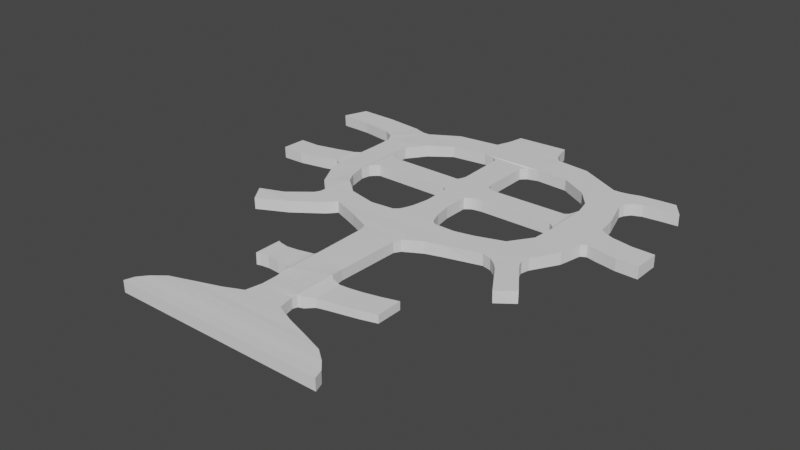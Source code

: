 # Source: walkpath.blend  (saved by Blender 2.80.75; exported with 4.5.12 LTS)
import bpy
from mathutils import Matrix  # noqa: F401  (used for matrix-valued properties, if any)

bpy.ops.wm.read_factory_settings(use_empty=True)
scene = bpy.context.scene
scene.name = 'Scene'

# ---- collections
col_collection = bpy.data.collections.new('Collection'); scene.collection.children.link(col_collection)

# ---- world
world_world = bpy.data.worlds.new('World'); scene.world = world_world
world_world.use_nodes = True; world_world.node_tree.nodes.clear()
_N = world_world.node_tree.nodes; _L = world_world.node_tree.links
n0 = _N.new('ShaderNodeOutputWorld'); n0.name = 'World Output'; n0.location = (300, 300)
n1 = _N.new('ShaderNodeBackground'); n1.name = 'Background'; n1.location = (10, 300)
n1.inputs[0].default_value = (0.05088, 0.05088, 0.05088, 1.0)
_L.new(n1.outputs[0], n0.inputs[0])
n0.is_active_output = True
world_world.color = (0.05088, 0.05088, 0.05088)
world_world.use_sun_shadow = False
world_world.sun_shadow_jitter_overblur = 0.0

# ---- meshes
me_cube_004 = bpy.data.meshes.new('Cube.004')
me_cube_004.from_pydata([(-1.989, -0.9993, -0.2015), (-1.989, -1.0, 0.1897), (-1.932, -0.9619, -0.1963), (-1.932, -0.9612, 0.1903), (1.989, -0.9993, -0.2015), (1.989, -1.0, 0.1897), (1.932, -0.9619, -0.1963), (1.932, -0.9612, 0.1903), (-1.787, -0.9261, -0.2065), (-1.787, -0.9261, 0.2006), (1.787, -0.9261, -0.2065), (1.787, -0.9261, 0.2006), (-1.564, -0.8864, -0.2128), (-1.564, -0.8871, 0.2009), (1.564, -0.8864, -0.2128), (1.564, -0.8871, 0.2009), (-1.204, -0.8545, -0.2032), (-1.204, -0.8581, 0.1913), (1.204, -0.8545, -0.2032), (1.204, -0.8581, 0.1913), (-0.7133, -0.8196, -0.193), (-0.7133, -0.8218, 0.193), (0.7133, -0.8196, -0.193), (0.7133, -0.8218, 0.193), (-0.3727, -0.7872, -0.1874), (-0.3727, -0.7872, 0.1874), (0.3727, -0.7872, -0.1874), (0.3727, -0.7872, 0.1874), (-0.3153, -0.7236, -0.1585), (-0.3153, -0.7236, 0.187), (0.3153, -0.7236, -0.1585), (0.3153, -0.7236, 0.187), (-0.3153, -0.6625, -0.1585), (-0.3153, -0.6625, 0.187), (0.3324, -0.7019, -0.1843), (0.3324, -0.7019, 0.2127), (-0.3153, -0.5951, -0.1959), (-0.3153, -0.5951, 0.2244), (0.3324, -0.5365, -0.1843), (0.3324, -0.5365, 0.2127), (-0.3943, -0.1951, -0.1982), (-0.3943, -0.1951, 0.1982), (0.3943, -0.1951, -0.1982), (0.3943, -0.1951, 0.1982), (-0.3153, -0.461, -0.1959), (0.3153, -0.4856, -0.1585), (0.3153, -0.4856, 0.187), (-0.3153, -0.461, 0.2244), (0.5738, -0.6725, -0.1448), (0.5738, -0.6725, 0.1448), (0.5738, -0.559, -0.1448), (0.5738, -0.559, 0.1448), (0.4166, -0.5514, -0.1842), (0.4166, -0.6958, -0.1842), (0.4166, -0.6958, 0.1842), (0.4166, -0.5514, 0.1842), (0.7512, -0.6629, -0.138), (0.7512, -0.6629, 0.138), (0.7512, -0.5547, -0.138), (0.7512, -0.5547, 0.138), (0.978, -0.6521, -0.1355), (0.978, -0.6521, 0.1355), (0.978, -0.5459, -0.1355), (0.978, -0.5459, 0.1355), (1.284, -0.6363, -0.1355), (1.284, -0.6363, 0.1355), (1.284, -0.5301, -0.1355), (1.284, -0.5301, 0.1355), (1.569, -0.6176, -0.1355), (1.569, -0.6176, 0.1355), (1.569, -0.5114, -0.1355), (1.569, -0.5114, 0.1355), (-0.4579, -0.5835, -0.1835), (-0.4522, -0.5835, 0.1971), (-0.4579, -0.4719, -0.1835), (-0.4522, -0.4719, 0.1971), (-0.3523, -0.4692, 0.2039), (-0.3523, -0.5862, 0.2039), (-0.3523, -0.5862, -0.171), (-0.3523, -0.4692, -0.171), (-0.6208, -0.5834, -0.1889), (-0.6303, -0.5834, 0.1992), (-0.6208, -0.4822, -0.1889), (-0.6303, -0.4822, 0.1992), (-0.8526, -0.5783, -0.1981), (-0.8583, -0.5783, 0.1878), (-0.8526, -0.4872, -0.1981), (-0.8583, -0.4872, 0.1878), (-1.017, -0.583, -0.1981), (-1.015, -0.583, 0.1947), (-1.017, -0.4825, -0.1981), (-1.015, -0.4825, 0.1947), (-1.088, -0.5882, -0.1934), (-1.084, -0.5882, 0.1968), (-1.088, -0.4769, -0.1934), (-1.084, -0.4769, 0.1968), (-0.8156, -0.1536, -0.203), (-0.8156, -0.1536, 0.203), (0.7218, -0.1536, -0.203), (0.7218, -0.1536, 0.203), (-0.3422, -0.2225, -0.1754), (0.3422, -0.2248, 0.2005), (0.3422, -0.2248, -0.172), (-0.3422, -0.2225, 0.2039), (-1.347, -0.1085, -0.2007), (-1.347, -0.1082, 0.1937), (1.006, -0.1344, -0.2007), (1.006, -0.1341, 0.1937), (-1.853, -0.06042, -0.1971), (-1.853, -0.06226, 0.1985), (1.681, -0.0942, -0.1971), (1.681, -0.09605, 0.1985), (-0.3952, -0.9619, -0.1963), (-0.3952, -0.9612, 0.1903), (-0.407, -0.9993, -0.2015), (-0.407, -1.0, 0.1897), (-0.3657, -0.9261, -0.2065), (-0.3657, -0.9261, 0.2006), (-0.3201, -0.8864, -0.2128), (-0.3201, -0.8871, 0.2009), (-0.2464, -0.8545, -0.2032), (-0.2464, -0.8581, 0.1913), (-0.146, -0.8196, -0.193), (-0.146, -0.8218, 0.193), (-0.07626, -0.7872, -0.1874), (-0.07626, -0.7872, 0.1874), (-0.06452, -0.7236, -0.1585), (-0.06452, -0.7236, 0.187), (-0.05775, -0.6782, -0.1688), (-0.05775, -0.6782, 0.1972), (-0.05775, -0.5718, -0.1913), (-0.05775, -0.5718, 0.2198), (-0.08067, -0.1951, -0.1982), (-0.08067, -0.1951, 0.1982), (-0.06452, -0.4707, 0.2095), (-0.06452, -0.4707, -0.1811), (-0.2042, -0.1536, -0.203), (-0.2042, -0.1536, 0.203), (-0.07001, -0.2234, 0.2025), (-0.07001, -0.2234, -0.1741), (-0.3395, -0.09788, -0.2007), (-0.3395, -0.09758, 0.1937), (-0.4333, -0.0248, -0.2047), (-0.4333, -0.02455, 0.1991), (0.4308, -0.9612, 0.1903), (0.4436, -0.9993, -0.2015), (0.3986, -0.9261, 0.2006), (0.3489, -0.8871, 0.2009), (0.2686, -0.8581, 0.1913), (0.1591, -0.8218, 0.193), (0.08313, -0.7872, 0.1874), (0.07033, -0.7236, 0.187), (0.08074, -0.6866, 0.2027), (0.08074, -0.5593, 0.2173), (0.08793, -0.1951, 0.1982), (0.07033, -0.476, -0.1731), (0.1246, -0.1536, 0.203), (0.07631, -0.2239, -0.1733), (0.2378, -0.09758, 0.1937), (0.4696, -0.02455, 0.1991), (0.4308, -0.9619, -0.1963), (0.4436, -1.0, 0.1897), (0.3986, -0.9261, -0.2065), (0.3489, -0.8864, -0.2128), (0.2686, -0.8545, -0.2032), (0.1591, -0.8196, -0.193), (0.08313, -0.7872, -0.1874), (0.07033, -0.7236, -0.1585), (0.08074, -0.6866, -0.1743), (0.08074, -0.5593, -0.1888), (0.08793, -0.1951, -0.1982), (0.07033, -0.476, 0.2015), (0.1246, -0.1536, -0.203), (0.07631, -0.2239, 0.2018), (0.2378, -0.09788, -0.2007), (0.4696, -0.0248, -0.2047), (-0.2999, 0.01443, -0.2023), (-0.2999, 0.01525, 0.1986), (0.3362, 0.01525, 0.1986), (0.3362, 0.01443, -0.2023), (-0.3519, -0.009935, 0.2007), (-0.3519, -0.01012, -0.2035), (0.3883, -0.01012, -0.2035), (0.3883, -0.009935, 0.2007), (-0.2529, 0.04531, -0.1988), (-0.2529, 0.04531, 0.1999), (0.2892, 0.04531, 0.1999), (0.2892, 0.04531, -0.1988), (-0.1999, 0.1137, -0.1955), (-0.1999, 0.1149, 0.1997), (0.2362, 0.1149, 0.1997), (0.2362, 0.1137, -0.1955), (-0.2113, 0.2174, -0.1975), (-0.2113, 0.2178, 0.1975), (0.2364, 0.2187, 0.1975), (0.2364, 0.2183, -0.1975), (-0.309, 0.2462, -0.196), (-0.309, 0.2462, 0.196), (0.3357, 0.2352, 0.196), (0.3357, 0.2352, -0.196), (-0.236, 0.2354, 0.1965), (-0.236, 0.2353, -0.1971), (0.2769, 0.2256, 0.1965), (0.2769, 0.2255, -0.1971), (-0.3179, 0.2874, -0.196), (-0.3179, 0.2874, 0.196), (0.3455, 0.2816, 0.196), (0.3455, 0.2816, -0.196), (-0.3184, 0.3399, -0.196), (-0.3184, 0.3399, 0.196), (0.3548, 0.3484, 0.196), (0.3548, 0.3484, -0.196), (1.224, -0.9612, 0.1903), (1.26, -0.9993, -0.2015), (1.133, -0.9261, 0.2006), (0.9913, -0.8871, 0.2009), (0.763, -0.8581, 0.1913), (0.452, -0.8218, 0.193), (0.2362, -0.7872, 0.1874), (0.1998, -0.7236, 0.187), (0.2137, -0.6947, 0.208), (0.2137, -0.5473, 0.2149), (0.2498, -0.1951, 0.1982), (0.1998, -0.481, -0.1654), (0.4402, -0.1536, 0.203), (0.2168, -0.2243, -0.1726), (0.7922, -0.09758, 0.1937), (1.21, -0.007926, 0.1987), (1.224, -0.9619, -0.1963), (1.26, -1.0, 0.1897), (1.133, -0.9261, -0.2065), (0.9913, -0.8864, -0.2128), (0.763, -0.8545, -0.2032), (0.452, -0.8196, -0.193), (0.2362, -0.7872, -0.1874), (0.1998, -0.7236, -0.1585), (0.2137, -0.6947, -0.1796), (0.2137, -0.5473, -0.1864), (0.2498, -0.1951, -0.1982), (0.1998, -0.481, 0.1939), (0.4402, -0.1536, -0.203), (0.2168, -0.2243, 0.2011), (0.7922, -0.09788, -0.2007), (1.21, -0.00771, -0.2037), (2.32, -0.02183, -0.1971), (2.32, -0.02131, 0.1994), (1.724, 0.03043, 0.1988), (1.724, 0.03088, -0.1965), (2.604, 0.08496, -0.1971), (2.604, 0.08477, 0.2009), (2.008, 0.1198, 0.2009), (2.008, 0.1207, -0.1941), (0.839, -0.9619, -0.1963), (0.864, -1.0, 0.1897), (0.7763, -0.9261, -0.2065), (0.6795, -0.8864, -0.2128), (0.523, -0.8545, -0.2032), (0.3098, -0.8196, -0.193), (0.1619, -0.7872, -0.1874), (0.137, -0.7236, -0.1585), (0.1492, -0.6908, -0.177), (0.1492, -0.5531, -0.1876), (0.1712, -0.1951, -0.1982), (0.137, -0.4786, 0.1976), (0.287, -0.1536, -0.203), (0.1486, -0.2241, 0.2015), (0.5231, -0.09788, -0.2007), (0.8576, -0.02502, -0.2041), (0.839, -0.9612, 0.1903), (0.864, -0.9993, -0.2015), (0.7763, -0.9261, 0.2006), (0.6795, -0.8871, 0.2009), (0.523, -0.8581, 0.1913), (0.3098, -0.8218, 0.193), (0.1619, -0.7872, 0.1874), (0.137, -0.7236, 0.187), (0.1492, -0.6908, 0.2055), (0.1492, -0.5531, 0.216), (0.1712, -0.1951, 0.1982), (0.137, -0.4786, -0.1691), (0.287, -0.1536, 0.203), (0.1486, -0.2241, -0.173), (0.8576, -0.02501, 0.1989), (2.001, 0.2316, 0.196), (2.001, 0.2316, -0.196), (2.001, 0.2799, 0.196), (2.001, 0.2799, -0.196), (2.001, 0.3756, 0.196), (2.001, 0.3756, -0.196), (2.665, 0.3992, -0.1755), (2.665, 0.399, 0.2225), (2.052, 0.3968, 0.2225), (2.052, 0.3978, -0.1726), (1.969, 0.2788, 0.196), (1.969, 0.3571, 0.196), (1.969, 0.2381, 0.196), (1.969, 0.3571, -0.196), (1.969, 0.2788, -0.196), (1.969, 0.2381, -0.196), (1.905, 0.3458, 0.196), (1.905, 0.281, -0.196), (1.905, 0.281, 0.196), (1.905, 0.2473, 0.196), (1.905, 0.3458, -0.196), (1.905, 0.2473, -0.196), (2.7, 0.1766, -0.1892), (2.7, 0.1763, 0.2088), (2.05, 0.2188, -0.1863), (2.05, 0.2179, 0.2088), (-0.3801, 0.6008, -0.196), (-0.3801, 0.6008, 0.196), (0.3894, 0.5999, 0.196), (0.3894, 0.5999, -0.196), (2.491, 0.5262, -0.1697), (2.491, 0.526, 0.2282), (1.987, 0.4635, 0.2283), (1.987, 0.4644, -0.1668), (2.091, 0.6333, -0.162), (2.091, 0.6332, 0.236), (1.723, 0.5345, 0.236), (1.723, 0.5354, -0.1591), (1.313, 0.719, -0.1557), (1.313, 0.7188, 0.2423), (1.21, 0.5962, 0.2423), (1.21, 0.5971, -0.1528), (0.6772, 0.7315, -0.1499), (0.6772, 0.7313, 0.2481), (0.6128, 0.6018, 0.2481), (0.6128, 0.6028, -0.1469), (-0.6654, 0.7218, -0.1914), (-0.6692, 0.7216, 0.1963), (-0.6013, 0.6069, 0.1963), (-0.5975, 0.608, -0.1885), (-0.3161, 0.5889, -0.196), (0.3266, 0.5879, -0.196), (-0.3161, 0.5889, 0.196), (0.3266, 0.5879, 0.196), (0.2893, 0.5777, -0.196), (-0.2778, 0.5786, -0.196), (-0.2778, 0.5786, 0.196), (0.2893, 0.5777, 0.196), (0.291, 0.3735, -0.196), (-0.2583, 0.3745, -0.196), (-0.2583, 0.3745, 0.196), (0.291, 0.3735, 0.196), (0.3188, 0.355, -0.196), (-0.2842, 0.356, -0.196), (-0.2842, 0.356, 0.196), (0.3188, 0.355, 0.196), (0.4096, 0.342, 0.196), (0.4192, 0.2823, -0.196), (0.4192, 0.2823, 0.196), (0.4507, 0.2416, 0.196), (0.4096, 0.342, -0.196), (0.4507, 0.2416, -0.196), (0.509, 0.2825, 0.196), (0.5386, 0.2441, 0.196), (0.4999, 0.3398, -0.196), (0.5386, 0.2441, -0.196), (0.4999, 0.3398, 0.196), (0.509, 0.2825, -0.196), (-0.8601, -0.9619, -0.1963), (-0.8857, -1.0, 0.1897), (-0.7958, -0.9261, -0.2065), (-0.6966, -0.8864, -0.2128), (-0.5362, -0.8545, -0.2032), (-0.3176, -0.8196, -0.193), (-0.166, -0.7872, -0.1874), (-0.1404, -0.7236, -0.1585), (-0.1357, -0.6735, -0.1657), (-0.1357, -0.5788, -0.1927), (-0.1755, -0.1951, -0.1982), (-0.1404, -0.4678, 0.214), (-0.3892, -0.1536, -0.203), (-0.1524, -0.2231, 0.203), (-0.6644, -0.09788, -0.2007), (-0.8803, -0.0338, -0.2024), (-0.8601, -0.9612, 0.1903), (-0.8857, -0.9993, -0.2015), (-0.7958, -0.9261, 0.2006), (-0.6966, -0.8871, 0.2009), (-0.5362, -0.8581, 0.1913), (-0.3176, -0.8218, 0.193), (-0.166, -0.7872, 0.1874), (-0.1404, -0.7236, 0.187), (-0.1357, -0.6735, 0.1941), (-0.1357, -0.5788, 0.2212), (-0.1755, -0.1951, 0.1982), (-0.1404, -0.4678, -0.1856), (-0.3892, -0.1536, 0.203), (-0.1524, -0.2231, -0.1745), (-0.8803, -0.03418, 0.1989), (-1.38, -0.9619, -0.1963), (-1.421, -1.0, 0.1897), (-1.277, -0.9261, -0.2065), (-1.118, -0.8864, -0.2128), (-0.8604, -0.8545, -0.2032), (-0.5097, -0.8196, -0.193), (-0.2663, -0.7872, -0.1874), (-0.2253, -0.7236, -0.1585), (-0.2229, -0.6682, -0.1622), (-0.2229, -0.5867, -0.1943), (-0.2817, -0.1951, -0.1982), (-0.2253, -0.4645, 0.2191), (-0.5961, -0.1536, -0.203), (-0.2445, -0.2228, 0.2034), (-1.028, -0.09788, -0.2007), (-1.419, -0.005705, -0.1998), (-1.38, -0.9612, 0.1903), (-1.421, -0.9993, -0.2015), (-1.277, -0.9261, 0.2006), (-1.118, -0.8871, 0.2009), (-0.8604, -0.8581, 0.1913), (-0.5097, -0.8218, 0.193), (-0.2663, -0.7872, 0.1874), (-0.2253, -0.7236, 0.187), (-0.2229, -0.6682, 0.1907), (-0.2229, -0.5867, 0.2227), (-0.2817, -0.1951, 0.1982), (-0.2253, -0.4645, -0.1906), (-0.5961, -0.1536, 0.203), (-0.2445, -0.2228, -0.1749), (-1.419, -0.006801, 0.1987), (-2.126, -0.0003692, -0.2098), (-2.13, -0.002215, 0.1889), (-1.756, 0.05701, -0.2022), (-1.754, 0.05592, 0.2168), (-2.437, 0.1627, -0.2008), (-2.449, 0.1609, 0.1888), (-1.966, 0.1803, -0.2014), (-1.969, 0.1792, 0.1856), (-0.3836, 0.2458, -0.196), (-0.3836, 0.2458, 0.196), (-0.3924, 0.287, -0.196), (-0.3924, 0.287, 0.196), (-0.3929, 0.3395, -0.196), (-0.3929, 0.3395, 0.196), (-1.783, 0.2457, -0.196), (-1.783, 0.2457, 0.196), (-1.792, 0.2868, -0.196), (-1.792, 0.2868, 0.196), (-1.792, 0.3393, -0.196), (-1.792, 0.3393, 0.196), (-1.839, 0.2368, -0.196), (-1.839, 0.2368, 0.196), (-1.848, 0.2858, -0.196), (-1.848, 0.2858, 0.196), (-1.849, 0.3484, -0.196), (-1.849, 0.3484, 0.196), (-1.931, 0.2159, -0.196), (-1.931, 0.2159, 0.196), (-1.94, 0.2836, -0.196), (-1.94, 0.2836, 0.196), (-1.941, 0.3701, -0.196), (-1.941, 0.3701, 0.196), (-1.884, 0.1089, -0.1964), (-1.89, 0.1078, 0.1919), (-2.338, 0.08225, 0.1813), (-2.343, 0.08409, -0.2064), (-2.438, 0.3784, -0.209), (-2.449, 0.3766, 0.1875), (-1.97, 0.3792, -0.1998), (-1.975, 0.3781, 0.1838), (-2.444, 0.4758, -0.1921), (-2.459, 0.4739, 0.188), (-1.935, 0.4475, -0.2035), (-1.941, 0.4464, 0.1882), (-2.005, 0.6295, -0.2084), (-2.013, 0.6277, 0.1893), (-1.669, 0.5239, -0.1974), (-1.677, 0.5228, 0.2114), (-1.46, 0.6974, -0.2012), (-1.467, 0.6955, 0.1978), (-1.268, 0.5887, -0.1971), (-1.265, 0.5876, 0.1946), (-0.6999, 0.7203, -0.1876), (-0.7037, 0.7184, 0.1977), (-0.6222, 0.607, -0.1936), (-0.626, 0.6059, 0.1946), (1.848, -0.1022, -0.2013), (1.848, -0.104, 0.1942), (2.283, -0.05348, -0.2013), (2.283, -0.05296, 0.1951), (1.993, -0.1253, -0.2032), (1.993, -0.1272, 0.1924), (2.319, -0.07859, -0.2032), (2.319, -0.07807, 0.1933), (2.1, -0.1527, -0.206), (2.1, -0.1546, 0.1896), (2.393, -0.1053, -0.206), (2.393, -0.1048, 0.1904), (2.449, -0.2729, -0.2193), (2.449, -0.2748, 0.1763), (2.753, -0.2226, -0.2193), (2.753, -0.222, 0.1771), (2.706, 0.3215, -0.1824), (2.051, 0.3083, -0.1794), (2.051, 0.3073, 0.2156), (2.706, 0.3212, 0.2156), (2.794, 0.1883, -0.1892), (2.794, 0.1881, 0.2088), (2.8, 0.3054, -0.1824), (2.8, 0.3052, 0.2156), (2.976, 0.1795, -0.1892), (2.976, 0.1793, 0.2087), (2.982, 0.2892, -0.1824), (2.982, 0.289, 0.2156), (3.367, 0.1645, -0.1893), (3.367, 0.1643, 0.2087), (3.373, 0.2743, -0.1824), (3.373, 0.2741, 0.2156), (3.773, 0.1634, -0.1893), (3.773, 0.1632, 0.2087), (3.779, 0.2732, -0.1825), (3.779, 0.273, 0.2155), (2.526, 0.5501, -0.1691), (2.526, 0.55, 0.2288), (2.231, 0.6339, -0.1614), (2.231, 0.6338, 0.2366), (2.61, 0.5743, -0.1688), (2.61, 0.5742, 0.2292), (2.369, 0.6394, -0.1611), (2.369, 0.6393, 0.2369), (2.781, 0.5908, -0.1684), (2.781, 0.5907, 0.2296), (2.576, 0.6534, -0.1607), (2.576, 0.6533, 0.2373), (3.158, 0.6003, -0.1679), (3.158, 0.6003, 0.2301), (2.953, 0.663, -0.1602), (2.953, 0.6629, 0.2378), (3.42, 0.605, -0.1674), (3.42, 0.6049, 0.2305), (3.215, 0.6677, -0.1597), (3.215, 0.6676, 0.2382), (-1.424, -0.1275, -0.2039), (-1.424, -0.1272, 0.1904), (-1.863, -0.0827, -0.2003), (-1.863, -0.08455, 0.1953), (-1.507, -0.1456, -0.2067), (-1.507, -0.1453, 0.1877), (-1.923, -0.1054, -0.2031), (-1.923, -0.1073, 0.1925), (-2.019, -0.2239, -0.2167), (-2.019, -0.2236, 0.1776), (-2.335, -0.1754, -0.2131), (-2.335, -0.1772, 0.1825), (-2.56, -0.287, -0.2045), (-2.566, -0.2867, 0.17), (-2.763, -0.2157, -0.201), (-2.772, -0.2175, 0.1966), (-1.972, 0.2804, -0.2005), (-1.972, 0.2793, 0.181), (-2.459, 0.2982, 0.1807), (-2.452, 0.3001, -0.2096), (-2.545, 0.1733, -0.1966), (-2.55, 0.1714, 0.2049), (-2.552, 0.2769, 0.1982), (-2.55, 0.2788, -0.1994), (-2.865, 0.1558, -0.1958), (-2.867, 0.154, 0.1978), (-2.856, 0.2577, 0.197), (-2.852, 0.2595, -0.1967), (-3.308, 0.1358, -0.1924), (-3.321, 0.134, 0.1966), (-3.322, 0.2329, 0.1958), (-3.313, 0.2348, -0.1873), (-3.728, 0.1334, -0.1994), (-3.725, 0.1316, 0.1995), (-3.704, 0.2317, 0.1987), (-3.709, 0.2335, -0.1923), (-2.533, 0.5121, -0.1965), (-2.55, 0.5102, 0.1954), (-2.146, 0.6284, -0.2249), (-2.148, 0.6266, 0.1909), (-2.743, 0.537, -0.1965), (-2.752, 0.5352, 0.1924), (-2.393, 0.6472, -0.2132), (-2.391, 0.6453, 0.1789), (-3.34, 0.5553, -0.1891), (-3.348, 0.5535, 0.1942), (-3.062, 0.6582, -0.1908), (-3.073, 0.6563, 0.1983), (-3.936, 0.5591, -0.1959), (-3.938, 0.5573, 0.2077), (-3.778, 0.6599, -0.1906), (-3.778, 0.6581, 0.1976), (0.6, 0.7502, -0.1493), (0.6, 0.75, 0.2487), (-0.6304, 0.7451, -0.1908), (-0.6342, 0.7449, 0.1969), (0.5579, 0.7737, -0.1485), (0.5579, 0.7735, 0.2494), (-0.5812, 0.7729, -0.19), (-0.585, 0.7726, 0.1977), (0.522, 0.795, -0.1471), (0.522, 0.7948, 0.2508), (-0.5524, 0.7958, -0.1886), (-0.5563, 0.7955, 0.1991), (0.4791, 0.8446, -0.1466), (0.4791, 0.8445, 0.2514), (-0.5098, 0.8425, -0.1881), (-0.5136, 0.8423, 0.1996)], [], [(0, 1, 3, 2), (212, 7, 11, 214), (6, 7, 5, 4), (409, 393, 1, 0), (228, 6, 4, 213), (408, 3, 1, 393), (394, 8, 12, 395), (7, 6, 10, 11), (2, 3, 9, 8), (392, 2, 8, 394), (395, 12, 16, 396), (214, 11, 15, 215), (11, 10, 14, 15), (8, 9, 13, 12), (396, 16, 20, 397), (215, 15, 19, 216), (15, 14, 18, 19), (12, 13, 17, 16), (397, 20, 24, 398), (216, 19, 23, 217), (19, 18, 22, 23), (16, 17, 21, 20), (398, 24, 28, 399), (217, 23, 27, 218), (23, 22, 26, 27), (20, 21, 25, 24), (399, 28, 32, 400), (218, 27, 31, 219), (27, 26, 30, 31), (24, 25, 29, 28), (400, 32, 36, 401), (219, 31, 35, 220), (31, 30, 34, 35), (28, 29, 33, 32), (421, 100, 40, 402), (220, 35, 39, 221), (53, 52, 50, 48), (32, 33, 37, 36), (402, 40, 96, 404), (241, 101, 43, 222), (101, 102, 42, 43), (100, 103, 41, 40), (77, 76, 75, 73), (39, 38, 45, 46), (221, 39, 46, 239), (401, 36, 44, 419), (50, 51, 59, 58), (55, 54, 49, 51), (54, 53, 48, 49), (52, 55, 51, 50), (38, 39, 55, 52), (35, 34, 53, 54), (39, 35, 54, 55), (34, 38, 52, 53), (58, 59, 63, 62), (48, 50, 58, 56), (51, 49, 57, 59), (49, 48, 56, 57), (62, 63, 67, 66), (56, 58, 62, 60), (59, 57, 61, 63), (57, 56, 60, 61), (66, 67, 71, 70), (60, 62, 66, 64), (63, 61, 65, 67), (61, 60, 64, 65), (69, 68, 70, 71), (64, 66, 70, 68), (67, 65, 69, 71), (65, 64, 68, 69), (73, 75, 83, 81), (78, 77, 73, 72), (76, 79, 74, 75), (79, 78, 72, 74), (44, 36, 78, 79), (47, 44, 79, 76), (36, 37, 77, 78), (37, 47, 76, 77), (81, 83, 87, 85), (74, 72, 80, 82), (75, 74, 82, 83), (72, 73, 81, 80), (85, 87, 91, 89), (82, 80, 84, 86), (83, 82, 86, 87), (80, 81, 85, 84), (89, 91, 95, 93), (86, 84, 88, 90), (87, 86, 90, 91), (84, 85, 89, 88), (92, 93, 95, 94), (90, 88, 92, 94), (91, 90, 94, 95), (88, 89, 93, 92), (404, 96, 104, 406), (222, 43, 99, 224), (43, 42, 98, 99), (40, 41, 97, 96), (44, 47, 103, 100), (46, 45, 102, 101), (239, 46, 101, 241), (419, 44, 100, 421), (406, 104, 108, 407), (224, 99, 107, 226), (99, 98, 106, 107), (96, 97, 105, 104), (243, 227, 246, 247), (226, 107, 111, 227), (107, 106, 110, 111), (105, 109, 538, 536), (105, 141, 143, 391, 422, 109), (376, 391, 143, 142), (97, 420, 389, 137, 141, 105), (174, 140, 142, 175), (155, 135, 139, 157), (372, 134, 138, 374), (387, 133, 137, 389), (172, 136, 140, 174), (169, 130, 135, 155), (386, 131, 134, 372), (374, 138, 133, 387), (170, 132, 136, 172), (385, 129, 131, 386), (157, 139, 132, 170), (384, 127, 129, 385), (168, 128, 130, 169), (383, 125, 127, 384), (167, 126, 128, 168), (382, 123, 125, 383), (166, 124, 126, 167), (381, 121, 123, 382), (165, 122, 124, 166), (380, 119, 121, 381), (164, 120, 122, 165), (379, 117, 119, 380), (163, 118, 120, 164), (160, 112, 116, 162), (162, 116, 118, 163), (144, 113, 115, 161), (361, 112, 114, 378), (145, 161, 115, 114), (377, 113, 117, 379), (269, 253, 161, 145), (268, 144, 161, 253), (254, 162, 163, 255), (252, 160, 162, 254), (255, 163, 164, 256), (256, 164, 165, 257), (257, 165, 166, 258), (258, 166, 167, 259), (259, 167, 168, 260), (260, 168, 169, 261), (281, 157, 170, 262), (262, 170, 172, 264), (261, 169, 155, 279), (264, 172, 174, 266), (279, 155, 157, 281), (266, 174, 175, 267), (141, 158, 159, 143), (181, 180, 177, 176), (137, 156, 158, 141), (134, 171, 173, 138), (133, 154, 156, 137), (131, 153, 171, 134), (138, 173, 154, 133), (129, 152, 153, 131), (127, 151, 152, 129), (125, 150, 151, 127), (123, 149, 150, 125), (121, 148, 149, 123), (119, 147, 148, 121), (117, 146, 147, 119), (112, 160, 145, 114), (113, 144, 146, 117), (176, 177, 185, 184), (183, 182, 179, 178), (182, 181, 176, 179), (180, 183, 178, 177), (143, 159, 183, 180), (175, 142, 181, 182), (159, 175, 182, 183), (142, 143, 180, 181), (184, 185, 189, 188), (177, 178, 186, 185), (178, 179, 187, 186), (179, 176, 184, 187), (188, 189, 193, 192), (185, 186, 190, 189), (186, 187, 191, 190), (187, 184, 188, 191), (201, 200, 197, 196), (189, 190, 194, 193), (190, 191, 195, 194), (191, 188, 192, 195), (197, 205, 434, 432), (200, 202, 198, 197), (202, 203, 199, 198), (203, 201, 196, 199), (195, 192, 201, 203), (194, 195, 203, 202), (193, 194, 202, 200), (192, 193, 200, 201), (205, 209, 436, 434), (197, 198, 206, 205), (293, 295, 283, 285), (199, 196, 204, 207), (334, 333, 309, 312), (205, 206, 210, 209), (294, 293, 285, 287), (207, 204, 208, 211), (106, 242, 243, 110), (45, 223, 225, 102), (98, 240, 242, 106), (38, 237, 223, 45), (42, 238, 240, 98), (102, 225, 238, 42), (34, 236, 237, 38), (30, 235, 236, 34), (26, 234, 235, 30), (22, 233, 234, 26), (18, 232, 233, 22), (14, 231, 232, 18), (6, 228, 230, 10), (10, 230, 231, 14), (7, 212, 229, 5), (4, 5, 229, 213), (158, 226, 227, 282, 159), (267, 282, 227, 243), (156, 280, 224, 226, 158), (263, 239, 241, 265), (278, 222, 224, 280), (277, 221, 239, 263), (265, 241, 222, 278), (276, 220, 221, 277), (275, 219, 220, 276), (274, 218, 219, 275), (273, 217, 218, 274), (272, 216, 217, 273), (271, 215, 216, 272), (270, 214, 215, 271), (252, 228, 213, 269), (268, 212, 214, 270), (245, 244, 248, 249), (227, 111, 245, 246), (111, 110, 479, 480), (110, 243, 247, 244), (498, 495, 289, 290), (244, 247, 251, 248), (247, 246, 250, 251), (246, 245, 249, 250), (158, 226, 107, 105, 141), (144, 268, 270, 146), (160, 252, 269, 145), (146, 270, 271, 147), (147, 271, 272, 148), (148, 272, 273, 149), (149, 273, 274, 150), (150, 274, 275, 151), (151, 275, 276, 152), (152, 276, 277, 153), (173, 265, 278, 154), (153, 277, 263, 171), (154, 278, 280, 156), (171, 263, 265, 173), (175, 159, 282, 267), (242, 266, 267, 243), (223, 279, 281, 225), (240, 264, 266, 242), (237, 261, 279, 223), (238, 262, 264, 240), (225, 281, 262, 238), (236, 260, 261, 237), (235, 259, 260, 236), (234, 258, 259, 235), (233, 257, 258, 234), (232, 256, 257, 233), (231, 255, 256, 232), (228, 252, 254, 230), (230, 254, 255, 231), (212, 268, 253, 229), (213, 229, 253, 269), (283, 284, 286, 285), (285, 286, 288, 287), (297, 296, 288, 286), (296, 294, 287, 288), (295, 298, 284, 283), (298, 297, 286, 284), (289, 292, 316, 313), (495, 496, 292, 289), (496, 497, 291, 292), (497, 498, 290, 291), (304, 300, 297, 298), (302, 304, 298, 295), (303, 299, 294, 296), (300, 303, 296, 297), (299, 301, 293, 294), (301, 302, 295, 293), (355, 356, 302, 301), (359, 355, 301, 299), (360, 357, 303, 300), (357, 359, 299, 303), (356, 358, 304, 302), (358, 360, 300, 304), (250, 249, 306, 308), (251, 250, 308, 307), (248, 251, 307, 305), (249, 248, 305, 306), (309, 310, 311, 312), (333, 335, 310, 309), (335, 336, 311, 310), (336, 334, 312, 311), (313, 316, 320, 317), (292, 291, 315, 316), (291, 290, 314, 315), (290, 289, 313, 314), (317, 320, 324, 321), (316, 315, 319, 320), (315, 314, 318, 319), (313, 317, 517, 515), (321, 324, 328, 325), (320, 319, 323, 324), (319, 318, 322, 323), (318, 317, 321, 322), (329, 330, 590, 589), (324, 323, 327, 328), (323, 322, 326, 327), (322, 321, 325, 326), (332, 331, 330, 329), (325, 328, 332, 329), (328, 327, 331, 332), (327, 326, 330, 331), (340, 337, 334, 336), (339, 340, 336, 335), (338, 339, 335, 333), (337, 338, 333, 334), (341, 342, 338, 337), (342, 343, 339, 338), (343, 344, 340, 339), (344, 341, 337, 340), (348, 345, 341, 344), (347, 348, 344, 343), (346, 347, 343, 342), (345, 346, 342, 341), (211, 208, 346, 345), (208, 209, 347, 346), (209, 210, 348, 347), (210, 211, 345, 348), (199, 207, 350, 354), (198, 199, 354, 352), (211, 210, 349, 353), (207, 211, 353, 350), (210, 206, 351, 349), (206, 198, 352, 351), (354, 350, 360, 358), (352, 354, 358, 356), (353, 349, 359, 357), (350, 353, 357, 360), (349, 351, 355, 359), (351, 352, 356, 355), (408, 377, 379, 410), (392, 361, 378, 409), (410, 379, 380, 411), (411, 380, 381, 412), (412, 381, 382, 413), (413, 382, 383, 414), (414, 383, 384, 415), (415, 384, 385, 416), (416, 385, 386, 417), (405, 374, 387, 418), (417, 386, 372, 403), (418, 387, 389, 420), (403, 372, 374, 405), (407, 422, 391, 376), (140, 375, 376, 142), (135, 388, 390, 139), (136, 373, 375, 140), (130, 370, 388, 135), (132, 371, 373, 136), (139, 390, 371, 132), (128, 369, 370, 130), (126, 368, 369, 128), (124, 367, 368, 126), (122, 366, 367, 124), (120, 365, 366, 122), (118, 364, 365, 120), (112, 361, 363, 116), (116, 363, 364, 118), (113, 377, 362, 115), (114, 115, 362, 378), (108, 109, 424, 423), (47, 403, 405, 103), (41, 418, 420, 97), (37, 417, 403, 47), (103, 405, 418, 41), (33, 416, 417, 37), (29, 415, 416, 33), (25, 414, 415, 29), (21, 413, 414, 25), (17, 412, 413, 21), (13, 411, 412, 17), (9, 410, 411, 13), (2, 392, 409, 0), (3, 408, 410, 9), (375, 406, 407, 376), (388, 419, 421, 390), (373, 404, 406, 375), (370, 401, 419, 388), (371, 402, 404, 373), (390, 421, 402, 371), (369, 400, 401, 370), (368, 399, 400, 369), (367, 398, 399, 368), (366, 397, 398, 367), (365, 396, 397, 366), (364, 395, 396, 365), (361, 392, 394, 363), (363, 394, 395, 364), (377, 408, 393, 362), (378, 362, 393, 409), (456, 455, 429, 430), (407, 108, 423, 425), (109, 422, 426, 424), (422, 407, 425, 426), (552, 551, 461, 462), (458, 457, 428, 427), (455, 458, 427, 429), (457, 456, 430, 428), (436, 435, 441, 442), (433, 431, 437, 439), (208, 204, 433, 435), (209, 208, 435, 436), (196, 197, 432, 431), (204, 196, 431, 433), (442, 441, 447, 448), (439, 437, 443, 445), (431, 432, 438, 437), (434, 436, 442, 440), (435, 433, 439, 441), (432, 434, 440, 438), (443, 444, 450, 449), (445, 443, 449, 451), (437, 438, 444, 443), (440, 442, 448, 446), (441, 439, 445, 447), (438, 440, 446, 444), (449, 450, 452, 451), (451, 452, 454, 453), (448, 447, 453, 454), (446, 448, 454, 452), (447, 445, 451, 453), (444, 446, 452, 450), (424, 426, 456, 457), (425, 423, 458, 455), (423, 424, 457, 458), (426, 425, 455, 456), (462, 461, 465, 466), (554, 553, 460, 459), (551, 554, 459, 461), (553, 552, 462, 460), (466, 465, 469, 470), (459, 460, 464, 463), (461, 459, 463, 465), (460, 462, 466, 464), (470, 469, 473, 474), (467, 463, 571, 573), (465, 463, 467, 469), (464, 466, 470, 468), (474, 473, 477, 478), (467, 468, 472, 471), (469, 467, 471, 473), (468, 470, 474, 472), (475, 476, 478, 477), (471, 472, 476, 475), (473, 471, 475, 477), (472, 474, 478, 476), (479, 481, 485, 483), (110, 244, 481, 479), (244, 245, 482, 481), (245, 111, 480, 482), (483, 485, 489, 487), (480, 479, 483, 484), (481, 482, 486, 485), (482, 480, 484, 486), (487, 489, 493, 491), (484, 483, 487, 488), (485, 486, 490, 489), (486, 484, 488, 490), (492, 491, 493, 494), (488, 487, 491, 492), (489, 490, 494, 493), (490, 488, 492, 494), (308, 306, 498, 497), (307, 308, 497, 496), (305, 307, 496, 495), (495, 498, 502, 501), (501, 502, 506, 505), (498, 306, 500, 502), (305, 495, 501, 499), (306, 305, 499, 500), (505, 506, 510, 509), (502, 500, 504, 506), (500, 499, 503, 504), (499, 501, 505, 503), (509, 510, 514, 513), (506, 504, 508, 510), (504, 503, 507, 508), (503, 505, 509, 507), (512, 511, 513, 514), (510, 508, 512, 514), (508, 507, 511, 512), (507, 509, 513, 511), (518, 516, 520, 522), (317, 318, 518, 517), (314, 313, 515, 516), (318, 314, 516, 518), (522, 520, 524, 526), (516, 515, 519, 520), (517, 518, 522, 521), (515, 517, 521, 519), (526, 524, 528, 530), (520, 519, 523, 524), (521, 522, 526, 525), (519, 521, 525, 523), (530, 528, 532, 534), (524, 523, 527, 528), (525, 526, 530, 529), (523, 525, 529, 527), (532, 531, 533, 534), (528, 527, 531, 532), (529, 530, 534, 533), (527, 529, 533, 531), (536, 538, 542, 540), (108, 104, 535, 537), (109, 108, 537, 538), (104, 105, 536, 535), (540, 542, 546, 544), (535, 536, 540, 539), (538, 537, 541, 542), (537, 535, 539, 541), (546, 545, 549, 550), (539, 540, 544, 543), (542, 541, 545, 546), (541, 539, 543, 545), (547, 548, 550, 549), (545, 543, 547, 549), (544, 546, 550, 548), (543, 544, 548, 547), (428, 430, 552, 553), (429, 427, 554, 551), (553, 554, 558, 557), (430, 429, 551, 552), (558, 555, 559, 562), (428, 553, 557, 556), (554, 427, 555, 558), (427, 428, 556, 555), (562, 559, 563, 566), (556, 557, 561, 560), (557, 558, 562, 561), (555, 556, 560, 559), (566, 563, 567, 570), (560, 561, 565, 564), (561, 562, 566, 565), (559, 560, 564, 563), (567, 568, 569, 570), (564, 565, 569, 568), (565, 566, 570, 569), (563, 564, 568, 567), (573, 571, 575, 577), (463, 464, 572, 571), (468, 467, 573, 574), (464, 468, 574, 572), (577, 575, 579, 581), (571, 572, 576, 575), (574, 573, 577, 578), (572, 574, 578, 576), (581, 579, 583, 585), (575, 576, 580, 579), (578, 577, 581, 582), (576, 578, 582, 580), (583, 584, 586, 585), (579, 580, 584, 583), (582, 581, 585, 586), (580, 582, 586, 584), (590, 588, 592, 594), (326, 325, 587, 588), (330, 326, 588, 590), (325, 329, 589, 587), (594, 592, 596, 598), (588, 587, 591, 592), (589, 590, 594, 593), (587, 589, 593, 591), (598, 596, 600, 602), (592, 591, 595, 596), (593, 594, 598, 597), (591, 593, 597, 595), (600, 599, 601, 602), (596, 595, 599, 600), (597, 598, 602, 601), (595, 597, 601, 599), (330, 476, 478, 331), (331, 478, 477, 332), (475, 329, 332, 477), (476, 330, 329, 475), (454, 462, 552, 452), (462, 454, 453, 461), (461, 453, 451, 551), (451, 551, 429, 449), (430, 450, 449, 429), (430, 450, 452, 552), (285, 497, 308, 283), (283, 308, 307, 284), (307, 284, 286, 496), (496, 286, 288, 292), (287, 291, 292, 288), (497, 285, 287, 291), (311, 327, 331, 310), (310, 331, 332, 309), (312, 328, 332, 309), (327, 311, 312, 328)])
_uv = me_cube_004.uv_layers.new(name='UVMap')
_uv.uv.foreach_set('vector', [0.375, 0.0, 0.625, 0.0, 0.625, 0.25, 0.375, 0.25, 0.6708, 0.5, 0.625, 0.5, 0.625, 0.5, 0.6708, 0.5, 0.375, 0.5, 0.625, 0.5, 0.625, 0.75, 0.375, 0.75, 0.375, 0.9643, 0.625, 0.9643, 0.625, 1.0, 0.375, 1.0, 0.3292, 0.5, 0.375, 0.5, 0.375, 0.75, 0.3292, 0.75, 0.8393, 0.5, 0.875, 0.5, 0.875, 0.75, 0.8393, 0.75, 0.1607, 0.5, 0.125, 0.5, 0.125, 0.5, 0.1607, 0.5, 0.625, 0.5, 0.375, 0.5, 0.375, 0.5, 0.625, 0.5, 0.375, 0.25, 0.625, 0.25, 0.625, 0.25, 0.375, 0.25, 0.1607, 0.5, 0.125, 0.5, 0.125, 0.5, 0.1607, 0.5, 0.1607, 0.5, 0.125, 0.5, 0.125, 0.5, 0.1607, 0.5, 0.6708, 0.5, 0.625, 0.5, 0.625, 0.5, 0.6708, 0.5, 0.625, 0.5, 0.375, 0.5, 0.375, 0.5, 0.625, 0.5, 0.375, 0.25, 0.625, 0.25, 0.625, 0.25, 0.375, 0.25, 0.1607, 0.5, 0.125, 0.5, 0.125, 0.5, 0.1607, 0.5, 0.6708, 0.5, 0.625, 0.5, 0.625, 0.5, 0.6708, 0.5, 0.625, 0.5, 0.375, 0.5, 0.375, 0.5, 0.625, 0.5, 0.375, 0.25, 0.625, 0.25, 0.625, 0.25, 0.375, 0.25, 0.1607, 0.5, 0.125, 0.5, 0.125, 0.5, 0.1607, 0.5, 0.6708, 0.5, 0.625, 0.5, 0.625, 0.5, 0.6708, 0.5, 0.625, 0.5, 0.375, 0.5, 0.375, 0.5, 0.625, 0.5, 0.375, 0.25, 0.625, 0.25, 0.625, 0.25, 0.375, 0.25, 0.1607, 0.5, 0.125, 0.5, 0.125, 0.5, 0.1607, 0.5, 0.6708, 0.5, 0.625, 0.5, 0.625, 0.5, 0.6708, 0.5, 0.625, 0.5, 0.375, 0.5, 0.375, 0.5, 0.625, 0.5, 0.375, 0.25, 0.625, 0.25, 0.625, 0.25, 0.375, 0.25, 0.1607, 0.5, 0.125, 0.5, 0.125, 0.5, 0.1607, 0.5, 0.6708, 0.5, 0.625, 0.5, 0.625, 0.5, 0.6708, 0.5, 0.625, 0.5, 0.375, 0.5, 0.375, 0.5, 0.625, 0.5, 0.375, 0.25, 0.625, 0.25, 0.625, 0.25, 0.375, 0.25, 0.1607, 0.5, 0.125, 0.5, 0.125, 0.5, 0.1607, 0.5, 0.6708, 0.5, 0.625, 0.5, 0.625, 0.5, 0.6708, 0.5, 0.625, 0.5, 0.375, 0.5, 0.375, 0.5, 0.625, 0.5, 0.375, 0.25, 0.625, 0.25, 0.625, 0.25, 0.375, 0.25, 0.1607, 0.5, 0.125, 0.5, 0.125, 0.5, 0.1607, 0.5, 0.6708, 0.5, 0.625, 0.5, 0.625, 0.5, 0.6708, 0.5, 0.375, 0.5, 0.375, 0.5, 0.375, 0.5, 0.375, 0.5, 0.375, 0.25, 0.625, 0.25, 0.625, 0.25, 0.375, 0.25, 0.1607, 0.5, 0.125, 0.5, 0.125, 0.5, 0.1607, 0.5, 0.6708, 0.5, 0.625, 0.5, 0.625, 0.5, 0.6708, 0.5, 0.625, 0.5, 0.375, 0.5, 0.375, 0.5, 0.625, 0.5, 0.375, 0.25, 0.625, 0.25, 0.625, 0.25, 0.375, 0.25, 0.875, 0.5, 0.875, 0.5, 0.875, 0.5, 0.875, 0.5, 0.625, 0.5, 0.375, 0.5, 0.375, 0.5, 0.625, 0.5, 0.6708, 0.5, 0.625, 0.5, 0.625, 0.5, 0.6708, 0.5, 0.1607, 0.5, 0.125, 0.5, 0.125, 0.5, 0.1607, 0.5, 0.375, 0.5, 0.625, 0.5, 0.625, 0.5, 0.375, 0.5, 0.625, 0.5, 0.625, 0.5, 0.625, 0.5, 0.625, 0.5, 0.625, 0.5, 0.375, 0.5, 0.375, 0.5, 0.625, 0.5, 0.375, 0.5, 0.625, 0.5, 0.625, 0.5, 0.375, 0.5, 0.375, 0.5, 0.625, 0.5, 0.625, 0.5, 0.375, 0.5, 0.625, 0.5, 0.375, 0.5, 0.375, 0.5, 0.625, 0.5, 0.625, 0.5, 0.625, 0.5, 0.625, 0.5, 0.625, 0.5, 0.375, 0.5, 0.375, 0.5, 0.375, 0.5, 0.375, 0.5, 0.375, 0.5, 0.625, 0.5, 0.625, 0.5, 0.375, 0.5, 0.375, 0.5, 0.375, 0.5, 0.375, 0.5, 0.375, 0.5, 0.625, 0.5, 0.625, 0.5, 0.625, 0.5, 0.625, 0.5, 0.625, 0.5, 0.375, 0.5, 0.375, 0.5, 0.625, 0.5, 0.375, 0.5, 0.625, 0.5, 0.625, 0.5, 0.375, 0.5, 0.375, 0.5, 0.375, 0.5, 0.375, 0.5, 0.375, 0.5, 0.625, 0.5, 0.625, 0.5, 0.625, 0.5, 0.625, 0.5, 0.625, 0.5, 0.375, 0.5, 0.375, 0.5, 0.625, 0.5, 0.375, 0.5, 0.625, 0.5, 0.625, 0.5, 0.375, 0.5, 0.375, 0.5, 0.375, 0.5, 0.375, 0.5, 0.375, 0.5, 0.625, 0.5, 0.625, 0.5, 0.625, 0.5, 0.625, 0.5, 0.625, 0.5, 0.375, 0.5, 0.375, 0.5, 0.625, 0.5, 0.625, 0.5, 0.375, 0.5, 0.375, 0.5, 0.625, 0.5, 0.375, 0.5, 0.375, 0.5, 0.375, 0.5, 0.375, 0.5, 0.625, 0.5, 0.625, 0.5, 0.625, 0.5, 0.625, 0.5, 0.625, 0.5, 0.375, 0.5, 0.375, 0.5, 0.625, 0.5, 0.875, 0.5, 0.875, 0.5, 0.875, 0.5, 0.875, 0.5, 0.375, 0.25, 0.625, 0.25, 0.625, 0.25, 0.375, 0.25, 0.625, 0.25, 0.375, 0.25, 0.375, 0.25, 0.625, 0.25, 0.125, 0.5, 0.125, 0.5, 0.125, 0.5, 0.125, 0.5, 0.125, 0.5, 0.125, 0.5, 0.125, 0.5, 0.125, 0.5, 0.625, 0.25, 0.375, 0.25, 0.375, 0.25, 0.625, 0.25, 0.375, 0.25, 0.625, 0.25, 0.625, 0.25, 0.375, 0.25, 0.875, 0.5, 0.875, 0.5, 0.875, 0.5, 0.875, 0.5, 0.875, 0.5, 0.875, 0.5, 0.875, 0.5, 0.875, 0.5, 0.125, 0.5, 0.125, 0.5, 0.125, 0.5, 0.125, 0.5, 0.625, 0.25, 0.375, 0.25, 0.375, 0.25, 0.625, 0.25, 0.375, 0.25, 0.625, 0.25, 0.625, 0.25, 0.375, 0.25, 0.875, 0.5, 0.875, 0.5, 0.875, 0.5, 0.875, 0.5, 0.125, 0.5, 0.125, 0.5, 0.125, 0.5, 0.125, 0.5, 0.625, 0.25, 0.375, 0.25, 0.375, 0.25, 0.625, 0.25, 0.375, 0.25, 0.625, 0.25, 0.625, 0.25, 0.375, 0.25, 0.875, 0.5, 0.875, 0.5, 0.875, 0.5, 0.875, 0.5, 0.125, 0.5, 0.125, 0.5, 0.125, 0.5, 0.125, 0.5, 0.625, 0.25, 0.375, 0.25, 0.375, 0.25, 0.625, 0.25, 0.375, 0.25, 0.625, 0.25, 0.625, 0.25, 0.375, 0.25, 0.375, 0.25, 0.625, 0.25, 0.625, 0.25, 0.375, 0.25, 0.125, 0.5, 0.125, 0.5, 0.125, 0.5, 0.125, 0.5, 0.625, 0.25, 0.375, 0.25, 0.375, 0.25, 0.625, 0.25, 0.375, 0.25, 0.625, 0.25, 0.625, 0.25, 0.375, 0.25, 0.1607, 0.5, 0.125, 0.5, 0.125, 0.5, 0.1607, 0.5, 0.6708, 0.5, 0.625, 0.5, 0.625, 0.5, 0.6708, 0.5, 0.625, 0.5, 0.375, 0.5, 0.375, 0.5, 0.625, 0.5, 0.375, 0.25, 0.625, 0.25, 0.625, 0.25, 0.375, 0.25, 0.375, 0.25, 0.625, 0.25, 0.625, 0.25, 0.375, 0.25, 0.625, 0.5, 0.375, 0.5, 0.375, 0.5, 0.625, 0.5, 0.6708, 0.5, 0.625, 0.5, 0.625, 0.5, 0.6708, 0.5, 0.1607, 0.5, 0.125, 0.5, 0.125, 0.5, 0.1607, 0.5, 0.1607, 0.5, 0.125, 0.5, 0.125, 0.5, 0.1607, 0.5, 0.6708, 0.5, 0.625, 0.5, 0.625, 0.5, 0.6708, 0.5, 0.625, 0.5, 0.375, 0.5, 0.375, 0.5, 0.625, 0.5, 0.375, 0.25, 0.625, 0.25, 0.625, 0.25, 0.375, 0.25, 0.375, 0.4542, 0.625, 0.4542, 0.625, 0.4542, 0.375, 0.4542, 0.6708, 0.5, 0.625, 0.5, 0.625, 0.5, 0.6708, 0.5, 0.625, 0.5, 0.375, 0.5, 0.375, 0.5, 0.625, 0.5, 0.875, 0.5, 0.875, 0.5, 0.875, 0.5, 0.875, 0.5, 0.875, 0.5, 0.7756, 0.5, 0.7756, 0.5, 0.8057, 0.5, 0.8393, 0.5, 0.875, 0.5, 0.375, 0.3193, 0.625, 0.3193, 0.625, 0.3494, 0.375, 0.3494, 0.875, 0.5, 0.8393, 0.5, 0.8057, 0.5, 0.7756, 0.5, 0.7756, 0.5, 0.875, 0.5, 0.2779, 0.5, 0.2244, 0.5, 0.2244, 0.5, 0.2779, 0.5, 0.2779, 0.5, 0.2244, 0.5, 0.2244, 0.5, 0.2779, 0.5, 0.8057, 0.5, 0.7756, 0.5, 0.7756, 0.5, 0.8057, 0.5, 0.8057, 0.5, 0.7756, 0.5, 0.7756, 0.5, 0.8057, 0.5, 0.2779, 0.5, 0.2244, 0.5, 0.2244, 0.5, 0.2779, 0.5, 0.2779, 0.5, 0.2244, 0.5, 0.2244, 0.5, 0.2779, 0.5, 0.8057, 0.5, 0.7756, 0.5, 0.7756, 0.5, 0.8057, 0.5, 0.8057, 0.5, 0.7756, 0.5, 0.7756, 0.5, 0.8057, 0.5, 0.2779, 0.5, 0.2244, 0.5, 0.2244, 0.5, 0.2779, 0.5, 0.8057, 0.5, 0.7756, 0.5, 0.7756, 0.5, 0.8057, 0.5, 0.2779, 0.5, 0.2244, 0.5, 0.2244, 0.5, 0.2779, 0.5, 0.8057, 0.5, 0.7756, 0.5, 0.7756, 0.5, 0.8057, 0.5, 0.2779, 0.5, 0.2244, 0.5, 0.2244, 0.5, 0.2779, 0.5, 0.8057, 0.5, 0.7756, 0.5, 0.7756, 0.5, 0.8057, 0.5, 0.2779, 0.5, 0.2244, 0.5, 0.2244, 0.5, 0.2779, 0.5, 0.8057, 0.5, 0.7756, 0.5, 0.7756, 0.5, 0.8057, 0.5, 0.2779, 0.5, 0.2244, 0.5, 0.2244, 0.5, 0.2779, 0.5, 0.8057, 0.5, 0.7756, 0.5, 0.7756, 0.5, 0.8057, 0.5, 0.2779, 0.5, 0.2244, 0.5, 0.2244, 0.5, 0.2779, 0.5, 0.8057, 0.5, 0.7756, 0.5, 0.7756, 0.5, 0.8057, 0.5, 0.2779, 0.5, 0.2244, 0.5, 0.2244, 0.5, 0.2779, 0.5, 0.8057, 0.5, 0.7756, 0.5, 0.7756, 0.5, 0.8057, 0.5, 0.2779, 0.5, 0.2244, 0.5, 0.2244, 0.5, 0.2779, 0.5, 0.2779, 0.5, 0.2244, 0.5, 0.2244, 0.5, 0.2779, 0.5, 0.2779, 0.5, 0.2244, 0.5, 0.2244, 0.5, 0.2779, 0.5, 0.7221, 0.5, 0.7756, 0.5, 0.7756, 0.75, 0.7221, 0.75, 0.1943, 0.5, 0.2244, 0.5, 0.2244, 0.75, 0.1943, 0.75, 0.375, 0.8471, 0.625, 0.8471, 0.625, 0.9006, 0.375, 0.9006, 0.8057, 0.5, 0.7756, 0.5, 0.7756, 0.5, 0.8057, 0.5, 0.375, 0.8207, 0.625, 0.8207, 0.625, 0.8471, 0.375, 0.8471, 0.6957, 0.5, 0.7221, 0.5, 0.7221, 0.75, 0.6957, 0.75, 0.3043, 0.5, 0.2779, 0.5, 0.2779, 0.5, 0.3043, 0.5, 0.3043, 0.5, 0.2779, 0.5, 0.2779, 0.5, 0.3043, 0.5, 0.3043, 0.5, 0.2779, 0.5, 0.2779, 0.5, 0.3043, 0.5, 0.3043, 0.5, 0.2779, 0.5, 0.2779, 0.5, 0.3043, 0.5, 0.3043, 0.5, 0.2779, 0.5, 0.2779, 0.5, 0.3043, 0.5, 0.3043, 0.5, 0.2779, 0.5, 0.2779, 0.5, 0.3043, 0.5, 0.3043, 0.5, 0.2779, 0.5, 0.2779, 0.5, 0.3043, 0.5, 0.3043, 0.5, 0.2779, 0.5, 0.2779, 0.5, 0.3043, 0.5, 0.3043, 0.5, 0.2779, 0.5, 0.2779, 0.5, 0.3043, 0.5, 0.3043, 0.5, 0.2779, 0.5, 0.2779, 0.5, 0.3043, 0.5, 0.3043, 0.5, 0.2779, 0.5, 0.2779, 0.5, 0.3043, 0.5, 0.3043, 0.5, 0.2779, 0.5, 0.2779, 0.5, 0.3043, 0.5, 0.3043, 0.5, 0.2779, 0.5, 0.2779, 0.5, 0.3043, 0.5, 0.3043, 0.5, 0.2779, 0.5, 0.2779, 0.5, 0.3043, 0.5, 0.7756, 0.5, 0.7221, 0.5, 0.7221, 0.5, 0.7756, 0.5, 0.375, 0.3494, 0.625, 0.3494, 0.625, 0.3494, 0.375, 0.3494, 0.7756, 0.5, 0.7221, 0.5, 0.7221, 0.5, 0.7756, 0.5, 0.7756, 0.5, 0.7221, 0.5, 0.7221, 0.5, 0.7756, 0.5, 0.7756, 0.5, 0.7221, 0.5, 0.7221, 0.5, 0.7756, 0.5, 0.7756, 0.5, 0.7221, 0.5, 0.7221, 0.5, 0.7756, 0.5, 0.7756, 0.5, 0.7221, 0.5, 0.7221, 0.5, 0.7756, 0.5, 0.7756, 0.5, 0.7221, 0.5, 0.7221, 0.5, 0.7756, 0.5, 0.7756, 0.5, 0.7221, 0.5, 0.7221, 0.5, 0.7756, 0.5, 0.7756, 0.5, 0.7221, 0.5, 0.7221, 0.5, 0.7756, 0.5, 0.7756, 0.5, 0.7221, 0.5, 0.7221, 0.5, 0.7756, 0.5, 0.7756, 0.5, 0.7221, 0.5, 0.7221, 0.5, 0.7756, 0.5, 0.7756, 0.5, 0.7221, 0.5, 0.7221, 0.5, 0.7756, 0.5, 0.7756, 0.5, 0.7221, 0.5, 0.7221, 0.5, 0.7756, 0.5, 0.2244, 0.5, 0.2779, 0.5, 0.2779, 0.75, 0.2244, 0.75, 0.7756, 0.5, 0.7221, 0.5, 0.7221, 0.5, 0.7756, 0.5, 0.375, 0.3494, 0.625, 0.3494, 0.625, 0.3494, 0.375, 0.3494, 0.625, 0.4029, 0.375, 0.4029, 0.375, 0.4029, 0.625, 0.4029, 0.2779, 0.5, 0.2244, 0.5, 0.2244, 0.5, 0.2779, 0.5, 0.7756, 0.5, 0.7221, 0.5, 0.7221, 0.5, 0.7756, 0.5, 0.7756, 0.5, 0.7221, 0.5, 0.7221, 0.5, 0.7756, 0.5, 0.2779, 0.5, 0.2244, 0.5, 0.2244, 0.5, 0.2779, 0.5, 0.625, 0.4029, 0.375, 0.4029, 0.375, 0.4029, 0.625, 0.4029, 0.375, 0.3494, 0.625, 0.3494, 0.625, 0.3494, 0.375, 0.3494, 0.375, 0.3494, 0.625, 0.3494, 0.625, 0.3494, 0.375, 0.3494, 0.7756, 0.5, 0.7221, 0.5, 0.7221, 0.5, 0.7756, 0.5, 0.625, 0.4029, 0.375, 0.4029, 0.375, 0.4029, 0.625, 0.4029, 0.2779, 0.5, 0.2244, 0.5, 0.2244, 0.5, 0.2779, 0.5, 0.375, 0.3494, 0.625, 0.3494, 0.625, 0.3494, 0.375, 0.3494, 0.7756, 0.5, 0.7221, 0.5, 0.7221, 0.5, 0.7756, 0.5, 0.625, 0.4029, 0.375, 0.4029, 0.375, 0.4029, 0.625, 0.4029, 0.2779, 0.5, 0.2244, 0.5, 0.2244, 0.5, 0.2779, 0.5, 0.375, 0.3494, 0.625, 0.3494, 0.625, 0.3494, 0.375, 0.3494, 0.7756, 0.5, 0.7221, 0.5, 0.7221, 0.5, 0.7756, 0.5, 0.625, 0.4029, 0.375, 0.4029, 0.375, 0.4029, 0.625, 0.4029, 0.2779, 0.5, 0.2244, 0.5, 0.2244, 0.5, 0.2779, 0.5, 0.7756, 0.5, 0.7756, 0.5, 0.7756, 0.5, 0.7756, 0.5, 0.7756, 0.5, 0.7221, 0.5, 0.7221, 0.5, 0.7756, 0.5, 0.625, 0.4029, 0.375, 0.4029, 0.375, 0.4029, 0.625, 0.4029, 0.2779, 0.5, 0.2244, 0.5, 0.2244, 0.5, 0.2779, 0.5, 0.2779, 0.5, 0.2244, 0.5, 0.2244, 0.5, 0.2779, 0.5, 0.625, 0.4029, 0.375, 0.4029, 0.375, 0.4029, 0.625, 0.4029, 0.7756, 0.5, 0.7221, 0.5, 0.7221, 0.5, 0.7756, 0.5, 0.375, 0.3494, 0.625, 0.3494, 0.625, 0.3494, 0.375, 0.3494, 0.7756, 0.5, 0.7756, 0.5, 0.7756, 0.5, 0.7756, 0.5, 0.7756, 0.5, 0.7221, 0.5, 0.7221, 0.5, 0.7756, 0.5, 0.7221, 0.5, 0.7221, 0.5, 0.7221, 0.5, 0.7221, 0.5, 0.2779, 0.5, 0.2244, 0.5, 0.2244, 0.5, 0.2779, 0.5, 0.2779, 0.5, 0.2244, 0.5, 0.2244, 0.5, 0.2779, 0.5, 0.7756, 0.5, 0.7221, 0.5, 0.7221, 0.5, 0.7756, 0.5, 0.7221, 0.5, 0.7221, 0.5, 0.7221, 0.5, 0.7221, 0.5, 0.2779, 0.5, 0.2244, 0.5, 0.2244, 0.5, 0.2779, 0.5, 0.375, 0.5, 0.3292, 0.5, 0.3292, 0.5, 0.375, 0.5, 0.375, 0.5, 0.3292, 0.5, 0.3292, 0.5, 0.375, 0.5, 0.375, 0.5, 0.3292, 0.5, 0.3292, 0.5, 0.375, 0.5, 0.375, 0.5, 0.3292, 0.5, 0.3292, 0.5, 0.375, 0.5, 0.375, 0.5, 0.3292, 0.5, 0.3292, 0.5, 0.375, 0.5, 0.375, 0.5, 0.3292, 0.5, 0.3292, 0.5, 0.375, 0.5, 0.375, 0.5, 0.3292, 0.5, 0.3292, 0.5, 0.375, 0.5, 0.375, 0.5, 0.3292, 0.5, 0.3292, 0.5, 0.375, 0.5, 0.375, 0.5, 0.3292, 0.5, 0.3292, 0.5, 0.375, 0.5, 0.375, 0.5, 0.3292, 0.5, 0.3292, 0.5, 0.375, 0.5, 0.375, 0.5, 0.3292, 0.5, 0.3292, 0.5, 0.375, 0.5, 0.375, 0.5, 0.3292, 0.5, 0.3292, 0.5, 0.375, 0.5, 0.375, 0.5, 0.3292, 0.5, 0.3292, 0.5, 0.375, 0.5, 0.375, 0.5, 0.3292, 0.5, 0.3292, 0.5, 0.375, 0.5, 0.625, 0.5, 0.6708, 0.5, 0.6708, 0.75, 0.625, 0.75, 0.375, 0.75, 0.625, 0.75, 0.625, 0.7958, 0.375, 0.7958, 0.7221, 0.5, 0.6708, 0.5, 0.6708, 0.5, 0.6957, 0.5, 0.7221, 0.5, 0.375, 0.4293, 0.625, 0.4293, 0.625, 0.4542, 0.375, 0.4542, 0.7221, 0.5, 0.6957, 0.5, 0.6708, 0.5, 0.6708, 0.5, 0.7221, 0.5, 0.6957, 0.5, 0.6708, 0.5, 0.6708, 0.5, 0.6957, 0.5, 0.6957, 0.5, 0.6708, 0.5, 0.6708, 0.5, 0.6957, 0.5, 0.6957, 0.5, 0.6708, 0.5, 0.6708, 0.5, 0.6957, 0.5, 0.6957, 0.5, 0.6708, 0.5, 0.6708, 0.5, 0.6957, 0.5, 0.6957, 0.5, 0.6708, 0.5, 0.6708, 0.5, 0.6957, 0.5, 0.6957, 0.5, 0.6708, 0.5, 0.6708, 0.5, 0.6957, 0.5, 0.6957, 0.5, 0.6708, 0.5, 0.6708, 0.5, 0.6957, 0.5, 0.6957, 0.5, 0.6708, 0.5, 0.6708, 0.5, 0.6957, 0.5, 0.6957, 0.5, 0.6708, 0.5, 0.6708, 0.5, 0.6957, 0.5, 0.6957, 0.5, 0.6708, 0.5, 0.6708, 0.5, 0.6957, 0.5, 0.6957, 0.5, 0.6708, 0.5, 0.6708, 0.5, 0.6957, 0.5, 0.3043, 0.5, 0.3292, 0.5, 0.3292, 0.75, 0.3043, 0.75, 0.6957, 0.5, 0.6708, 0.5, 0.6708, 0.5, 0.6957, 0.5, 0.625, 0.5, 0.375, 0.5, 0.375, 0.5, 0.625, 0.5, 0.6708, 0.5, 0.625, 0.5, 0.625, 0.5, 0.6708, 0.5, 0.625, 0.5, 0.375, 0.5, 0.375, 0.5, 0.625, 0.5, 0.375, 0.5, 0.3292, 0.5, 0.3292, 0.5, 0.375, 0.5, 0.625, 0.5, 0.375, 0.5, 0.375, 0.5, 0.625, 0.5, 0.375, 0.5, 0.3292, 0.5, 0.3292, 0.5, 0.375, 0.5, 0.375, 0.4542, 0.625, 0.4542, 0.625, 0.4542, 0.375, 0.4542, 0.6708, 0.5, 0.625, 0.5, 0.625, 0.5, 0.6708, 0.5, 0.0, 0.0, 0.0, 0.0, 0.0, 0.0, 0.0, 0.0, 0.0, 0.0, 0.7221, 0.5, 0.6957, 0.5, 0.6957, 0.5, 0.7221, 0.5, 0.2779, 0.5, 0.3043, 0.5, 0.3043, 0.75, 0.2779, 0.75, 0.7221, 0.5, 0.6957, 0.5, 0.6957, 0.5, 0.7221, 0.5, 0.7221, 0.5, 0.6957, 0.5, 0.6957, 0.5, 0.7221, 0.5, 0.7221, 0.5, 0.6957, 0.5, 0.6957, 0.5, 0.7221, 0.5, 0.7221, 0.5, 0.6957, 0.5, 0.6957, 0.5, 0.7221, 0.5, 0.7221, 0.5, 0.6957, 0.5, 0.6957, 0.5, 0.7221, 0.5, 0.7221, 0.5, 0.6957, 0.5, 0.6957, 0.5, 0.7221, 0.5, 0.7221, 0.5, 0.6957, 0.5, 0.6957, 0.5, 0.7221, 0.5, 0.7221, 0.5, 0.6957, 0.5, 0.6957, 0.5, 0.7221, 0.5, 0.7221, 0.5, 0.6957, 0.5, 0.6957, 0.5, 0.7221, 0.5, 0.7221, 0.5, 0.6957, 0.5, 0.6957, 0.5, 0.7221, 0.5, 0.7221, 0.5, 0.6957, 0.5, 0.6957, 0.5, 0.7221, 0.5, 0.375, 0.4029, 0.625, 0.4029, 0.625, 0.4293, 0.375, 0.4293, 0.3292, 0.5, 0.3043, 0.5, 0.3043, 0.5, 0.3292, 0.5, 0.3292, 0.5, 0.3043, 0.5, 0.3043, 0.5, 0.3292, 0.5, 0.3292, 0.5, 0.3043, 0.5, 0.3043, 0.5, 0.3292, 0.5, 0.3292, 0.5, 0.3043, 0.5, 0.3043, 0.5, 0.3292, 0.5, 0.3292, 0.5, 0.3043, 0.5, 0.3043, 0.5, 0.3292, 0.5, 0.3292, 0.5, 0.3043, 0.5, 0.3043, 0.5, 0.3292, 0.5, 0.3292, 0.5, 0.3043, 0.5, 0.3043, 0.5, 0.3292, 0.5, 0.3292, 0.5, 0.3043, 0.5, 0.3043, 0.5, 0.3292, 0.5, 0.3292, 0.5, 0.3043, 0.5, 0.3043, 0.5, 0.3292, 0.5, 0.3292, 0.5, 0.3043, 0.5, 0.3043, 0.5, 0.3292, 0.5, 0.3292, 0.5, 0.3043, 0.5, 0.3043, 0.5, 0.3292, 0.5, 0.3292, 0.5, 0.3043, 0.5, 0.3043, 0.5, 0.3292, 0.5, 0.3292, 0.5, 0.3043, 0.5, 0.3043, 0.5, 0.3292, 0.5, 0.3292, 0.5, 0.3043, 0.5, 0.3043, 0.5, 0.3292, 0.5, 0.6708, 0.5, 0.6957, 0.5, 0.6957, 0.75, 0.6708, 0.75, 0.375, 0.7958, 0.625, 0.7958, 0.625, 0.8207, 0.375, 0.8207, 0.625, 0.4029, 0.375, 0.4029, 0.375, 0.4029, 0.625, 0.4029, 0.625, 0.4029, 0.375, 0.4029, 0.375, 0.4029, 0.625, 0.4029, 0.2779, 0.5, 0.2779, 0.5, 0.2779, 0.5, 0.2779, 0.5, 0.375, 0.4029, 0.625, 0.4029, 0.625, 0.4029, 0.375, 0.4029, 0.625, 0.4029, 0.375, 0.4029, 0.375, 0.4029, 0.625, 0.4029, 0.2779, 0.5, 0.2779, 0.5, 0.2779, 0.5, 0.2779, 0.5, 0.375, 0.5, 0.3292, 0.5, 0.3292, 0.5, 0.375, 0.5, 0.375, 0.5, 0.3292, 0.5, 0.3292, 0.5, 0.375, 0.5, 0.375, 0.4542, 0.625, 0.4542, 0.625, 0.4542, 0.375, 0.4542, 0.6708, 0.5, 0.625, 0.5, 0.625, 0.5, 0.6708, 0.5, 0.2779, 0.5, 0.2779, 0.5, 0.2779, 0.5, 0.2779, 0.5, 0.625, 0.4029, 0.375, 0.4029, 0.375, 0.4029, 0.625, 0.4029, 0.375, 0.4029, 0.625, 0.4029, 0.625, 0.4029, 0.375, 0.4029, 0.2779, 0.5, 0.2779, 0.5, 0.2779, 0.5, 0.2779, 0.5, 0.7221, 0.5, 0.7221, 0.5, 0.7221, 0.5, 0.7221, 0.5, 0.7221, 0.5, 0.7221, 0.5, 0.7221, 0.5, 0.7221, 0.5, 0.7221, 0.5, 0.7221, 0.5, 0.7221, 0.5, 0.7221, 0.5, 0.7221, 0.5, 0.7221, 0.5, 0.7221, 0.5, 0.7221, 0.5, 0.2779, 0.5, 0.2779, 0.5, 0.2779, 0.5, 0.2779, 0.5, 0.375, 0.4029, 0.625, 0.4029, 0.625, 0.4029, 0.375, 0.4029, 0.625, 0.4029, 0.375, 0.4029, 0.375, 0.4029, 0.625, 0.4029, 0.2779, 0.5, 0.2779, 0.5, 0.2779, 0.5, 0.2779, 0.5, 0.6708, 0.5, 0.625, 0.5, 0.625, 0.5, 0.6708, 0.5, 0.375, 0.4542, 0.625, 0.4542, 0.625, 0.4542, 0.375, 0.4542, 0.375, 0.5, 0.3292, 0.5, 0.3292, 0.5, 0.375, 0.5, 0.625, 0.5, 0.375, 0.5, 0.375, 0.5, 0.625, 0.5, 0.375, 0.3494, 0.625, 0.3494, 0.625, 0.4029, 0.375, 0.4029, 0.375, 0.3494, 0.625, 0.3494, 0.625, 0.3494, 0.375, 0.3494, 0.7756, 0.5, 0.7221, 0.5, 0.7221, 0.5, 0.7756, 0.5, 0.625, 0.4029, 0.375, 0.4029, 0.375, 0.4029, 0.625, 0.4029, 0.375, 0.5, 0.3292, 0.5, 0.3292, 0.5, 0.375, 0.5, 0.375, 0.4542, 0.625, 0.4542, 0.625, 0.4542, 0.375, 0.4542, 0.6708, 0.5, 0.625, 0.5, 0.625, 0.5, 0.6708, 0.5, 0.625, 0.5, 0.375, 0.5, 0.375, 0.5, 0.625, 0.5, 0.375, 0.5, 0.3292, 0.5, 0.3292, 0.5, 0.375, 0.5, 0.375, 0.4542, 0.625, 0.4542, 0.625, 0.4542, 0.375, 0.4542, 0.6708, 0.5, 0.625, 0.5, 0.625, 0.5, 0.6708, 0.5, 0.375, 0.5, 0.375, 0.5, 0.375, 0.5, 0.375, 0.5, 0.375, 0.5, 0.3292, 0.5, 0.3292, 0.5, 0.375, 0.5, 0.375, 0.4542, 0.625, 0.4542, 0.625, 0.4542, 0.375, 0.4542, 0.6708, 0.5, 0.625, 0.5, 0.625, 0.5, 0.6708, 0.5, 0.625, 0.5, 0.375, 0.5, 0.375, 0.5, 0.625, 0.5, 0.375, 0.5, 0.625, 0.5, 0.625, 0.5, 0.375, 0.5, 0.375, 0.4542, 0.625, 0.4542, 0.625, 0.4542, 0.375, 0.4542, 0.6708, 0.5, 0.625, 0.5, 0.625, 0.5, 0.6708, 0.5, 0.625, 0.5, 0.375, 0.5, 0.375, 0.5, 0.625, 0.5, 0.375, 0.4542, 0.625, 0.4542, 0.625, 0.5, 0.375, 0.5, 0.375, 0.5, 0.3292, 0.5, 0.3292, 0.5, 0.375, 0.5, 0.375, 0.4542, 0.625, 0.4542, 0.625, 0.4542, 0.375, 0.4542, 0.6708, 0.5, 0.625, 0.5, 0.625, 0.5, 0.6708, 0.5, 0.625, 0.4029, 0.375, 0.4029, 0.375, 0.4029, 0.625, 0.4029, 0.7756, 0.5, 0.7221, 0.5, 0.7221, 0.5, 0.7756, 0.5, 0.375, 0.3494, 0.625, 0.3494, 0.625, 0.3494, 0.375, 0.3494, 0.2779, 0.5, 0.2244, 0.5, 0.2244, 0.5, 0.2779, 0.5, 0.2779, 0.5, 0.2244, 0.5, 0.2244, 0.5, 0.2779, 0.5, 0.375, 0.3494, 0.625, 0.3494, 0.625, 0.3494, 0.375, 0.3494, 0.7756, 0.5, 0.7221, 0.5, 0.7221, 0.5, 0.7756, 0.5, 0.625, 0.4029, 0.375, 0.4029, 0.375, 0.4029, 0.625, 0.4029, 0.625, 0.4029, 0.375, 0.4029, 0.375, 0.4029, 0.625, 0.4029, 0.7756, 0.5, 0.7221, 0.5, 0.7221, 0.5, 0.7756, 0.5, 0.375, 0.3494, 0.625, 0.3494, 0.625, 0.3494, 0.375, 0.3494, 0.2779, 0.5, 0.2244, 0.5, 0.2244, 0.5, 0.2779, 0.5, 0.2779, 0.5, 0.2244, 0.5, 0.2244, 0.5, 0.2779, 0.5, 0.375, 0.3494, 0.625, 0.3494, 0.625, 0.3494, 0.375, 0.3494, 0.7756, 0.5, 0.7221, 0.5, 0.7221, 0.5, 0.7756, 0.5, 0.625, 0.4029, 0.375, 0.4029, 0.375, 0.4029, 0.625, 0.4029, 0.2779, 0.5, 0.2779, 0.5, 0.2779, 0.5, 0.2779, 0.5, 0.625, 0.4029, 0.375, 0.4029, 0.375, 0.4029, 0.625, 0.4029, 0.375, 0.4029, 0.625, 0.4029, 0.625, 0.4029, 0.375, 0.4029, 0.2779, 0.5, 0.2779, 0.5, 0.2779, 0.5, 0.2779, 0.5, 0.7221, 0.5, 0.7221, 0.5, 0.7221, 0.5, 0.7221, 0.5, 0.7221, 0.5, 0.7221, 0.5, 0.7221, 0.5, 0.7221, 0.5, 0.2779, 0.5, 0.2779, 0.5, 0.2779, 0.5, 0.2779, 0.5, 0.625, 0.4029, 0.375, 0.4029, 0.375, 0.4029, 0.625, 0.4029, 0.375, 0.4029, 0.625, 0.4029, 0.625, 0.4029, 0.375, 0.4029, 0.2779, 0.5, 0.2779, 0.5, 0.2779, 0.5, 0.2779, 0.5, 0.7221, 0.5, 0.7221, 0.5, 0.7221, 0.5, 0.7221, 0.5, 0.7221, 0.5, 0.7221, 0.5, 0.7221, 0.5, 0.7221, 0.5, 0.8393, 0.5, 0.8057, 0.5, 0.8057, 0.5, 0.8393, 0.5, 0.1607, 0.5, 0.1943, 0.5, 0.1943, 0.75, 0.1607, 0.75, 0.8393, 0.5, 0.8057, 0.5, 0.8057, 0.5, 0.8393, 0.5, 0.8393, 0.5, 0.8057, 0.5, 0.8057, 0.5, 0.8393, 0.5, 0.8393, 0.5, 0.8057, 0.5, 0.8057, 0.5, 0.8393, 0.5, 0.8393, 0.5, 0.8057, 0.5, 0.8057, 0.5, 0.8393, 0.5, 0.8393, 0.5, 0.8057, 0.5, 0.8057, 0.5, 0.8393, 0.5, 0.8393, 0.5, 0.8057, 0.5, 0.8057, 0.5, 0.8393, 0.5, 0.8393, 0.5, 0.8057, 0.5, 0.8057, 0.5, 0.8393, 0.5, 0.8393, 0.5, 0.8057, 0.5, 0.8057, 0.5, 0.8393, 0.5, 0.8393, 0.5, 0.8057, 0.5, 0.8057, 0.5, 0.8393, 0.5, 0.8393, 0.5, 0.8057, 0.5, 0.8057, 0.5, 0.8393, 0.5, 0.8393, 0.5, 0.8057, 0.5, 0.8057, 0.5, 0.8393, 0.5, 0.375, 0.2857, 0.625, 0.2857, 0.625, 0.3193, 0.375, 0.3193, 0.2244, 0.5, 0.1943, 0.5, 0.1943, 0.5, 0.2244, 0.5, 0.2244, 0.5, 0.1943, 0.5, 0.1943, 0.5, 0.2244, 0.5, 0.2244, 0.5, 0.1943, 0.5, 0.1943, 0.5, 0.2244, 0.5, 0.2244, 0.5, 0.1943, 0.5, 0.1943, 0.5, 0.2244, 0.5, 0.2244, 0.5, 0.1943, 0.5, 0.1943, 0.5, 0.2244, 0.5, 0.2244, 0.5, 0.1943, 0.5, 0.1943, 0.5, 0.2244, 0.5, 0.2244, 0.5, 0.1943, 0.5, 0.1943, 0.5, 0.2244, 0.5, 0.2244, 0.5, 0.1943, 0.5, 0.1943, 0.5, 0.2244, 0.5, 0.2244, 0.5, 0.1943, 0.5, 0.1943, 0.5, 0.2244, 0.5, 0.2244, 0.5, 0.1943, 0.5, 0.1943, 0.5, 0.2244, 0.5, 0.2244, 0.5, 0.1943, 0.5, 0.1943, 0.5, 0.2244, 0.5, 0.2244, 0.5, 0.1943, 0.5, 0.1943, 0.5, 0.2244, 0.5, 0.2244, 0.5, 0.1943, 0.5, 0.1943, 0.5, 0.2244, 0.5, 0.2244, 0.5, 0.1943, 0.5, 0.1943, 0.5, 0.2244, 0.5, 0.7756, 0.5, 0.8057, 0.5, 0.8057, 0.75, 0.7756, 0.75, 0.375, 0.9006, 0.625, 0.9006, 0.625, 0.9307, 0.375, 0.9307, 0.375, 0.25, 0.625, 0.25, 0.625, 0.25, 0.375, 0.25, 0.875, 0.5, 0.8393, 0.5, 0.8393, 0.5, 0.875, 0.5, 0.875, 0.5, 0.8393, 0.5, 0.8393, 0.5, 0.875, 0.5, 0.875, 0.5, 0.8393, 0.5, 0.8393, 0.5, 0.875, 0.5, 0.875, 0.5, 0.8393, 0.5, 0.8393, 0.5, 0.875, 0.5, 0.875, 0.5, 0.8393, 0.5, 0.8393, 0.5, 0.875, 0.5, 0.875, 0.5, 0.8393, 0.5, 0.8393, 0.5, 0.875, 0.5, 0.875, 0.5, 0.8393, 0.5, 0.8393, 0.5, 0.875, 0.5, 0.875, 0.5, 0.8393, 0.5, 0.8393, 0.5, 0.875, 0.5, 0.875, 0.5, 0.8393, 0.5, 0.8393, 0.5, 0.875, 0.5, 0.875, 0.5, 0.8393, 0.5, 0.8393, 0.5, 0.875, 0.5, 0.875, 0.5, 0.8393, 0.5, 0.8393, 0.5, 0.875, 0.5, 0.125, 0.5, 0.1607, 0.5, 0.1607, 0.75, 0.125, 0.75, 0.875, 0.5, 0.8393, 0.5, 0.8393, 0.5, 0.875, 0.5, 0.1943, 0.5, 0.1607, 0.5, 0.1607, 0.5, 0.1943, 0.5, 0.1943, 0.5, 0.1607, 0.5, 0.1607, 0.5, 0.1943, 0.5, 0.1943, 0.5, 0.1607, 0.5, 0.1607, 0.5, 0.1943, 0.5, 0.1943, 0.5, 0.1607, 0.5, 0.1607, 0.5, 0.1943, 0.5, 0.1943, 0.5, 0.1607, 0.5, 0.1607, 0.5, 0.1943, 0.5, 0.1943, 0.5, 0.1607, 0.5, 0.1607, 0.5, 0.1943, 0.5, 0.1943, 0.5, 0.1607, 0.5, 0.1607, 0.5, 0.1943, 0.5, 0.1943, 0.5, 0.1607, 0.5, 0.1607, 0.5, 0.1943, 0.5, 0.1943, 0.5, 0.1607, 0.5, 0.1607, 0.5, 0.1943, 0.5, 0.1943, 0.5, 0.1607, 0.5, 0.1607, 0.5, 0.1943, 0.5, 0.1943, 0.5, 0.1607, 0.5, 0.1607, 0.5, 0.1943, 0.5, 0.1943, 0.5, 0.1607, 0.5, 0.1607, 0.5, 0.1943, 0.5, 0.1943, 0.5, 0.1607, 0.5, 0.1607, 0.5, 0.1943, 0.5, 0.1943, 0.5, 0.1607, 0.5, 0.1607, 0.5, 0.1943, 0.5, 0.8057, 0.5, 0.8393, 0.5, 0.8393, 0.75, 0.8057, 0.75, 0.375, 0.9307, 0.625, 0.9307, 0.625, 0.9643, 0.375, 0.9643, 0.625, 0.2857, 0.375, 0.2857, 0.375, 0.2857, 0.625, 0.2857, 0.1607, 0.5, 0.125, 0.5, 0.125, 0.5, 0.1607, 0.5, 0.875, 0.5, 0.8393, 0.5, 0.8393, 0.5, 0.875, 0.5, 0.625, 0.2857, 0.375, 0.2857, 0.375, 0.2857, 0.625, 0.2857, 0.625, 0.2857, 0.375, 0.2857, 0.375, 0.2857, 0.625, 0.2857, 0.375, 0.25, 0.625, 0.25, 0.625, 0.25, 0.375, 0.25, 0.1607, 0.5, 0.125, 0.5, 0.125, 0.5, 0.1607, 0.5, 0.875, 0.5, 0.8393, 0.5, 0.8393, 0.5, 0.875, 0.5, 0.625, 0.3494, 0.375, 0.3494, 0.375, 0.3494, 0.625, 0.3494, 0.2244, 0.5, 0.2244, 0.5, 0.2244, 0.5, 0.2244, 0.5, 0.2244, 0.5, 0.2244, 0.5, 0.2244, 0.5, 0.2244, 0.5, 0.625, 0.3494, 0.375, 0.3494, 0.375, 0.3494, 0.625, 0.3494, 0.375, 0.3494, 0.625, 0.3494, 0.625, 0.3494, 0.375, 0.3494, 0.2244, 0.5, 0.2244, 0.5, 0.2244, 0.5, 0.2244, 0.5, 0.625, 0.3494, 0.375, 0.3494, 0.375, 0.3494, 0.625, 0.3494, 0.2244, 0.5, 0.2244, 0.5, 0.2244, 0.5, 0.2244, 0.5, 0.375, 0.3494, 0.625, 0.3494, 0.625, 0.3494, 0.375, 0.3494, 0.7756, 0.5, 0.7756, 0.5, 0.7756, 0.5, 0.7756, 0.5, 0.2244, 0.5, 0.2244, 0.5, 0.2244, 0.5, 0.2244, 0.5, 0.7756, 0.5, 0.7756, 0.5, 0.7756, 0.5, 0.7756, 0.5, 0.375, 0.3494, 0.625, 0.3494, 0.625, 0.3494, 0.375, 0.3494, 0.2244, 0.5, 0.2244, 0.5, 0.2244, 0.5, 0.2244, 0.5, 0.375, 0.3494, 0.625, 0.3494, 0.625, 0.3494, 0.375, 0.3494, 0.7756, 0.5, 0.7756, 0.5, 0.7756, 0.5, 0.7756, 0.5, 0.2244, 0.5, 0.2244, 0.5, 0.2244, 0.5, 0.2244, 0.5, 0.7756, 0.5, 0.7756, 0.5, 0.7756, 0.5, 0.7756, 0.5, 0.375, 0.3494, 0.625, 0.3494, 0.625, 0.3494, 0.375, 0.3494, 0.375, 0.3494, 0.625, 0.3494, 0.625, 0.3494, 0.375, 0.3494, 0.625, 0.3494, 0.375, 0.3494, 0.375, 0.3494, 0.625, 0.3494, 0.7756, 0.5, 0.7756, 0.5, 0.7756, 0.5, 0.7756, 0.5, 0.2244, 0.5, 0.2244, 0.5, 0.2244, 0.5, 0.2244, 0.5, 0.7756, 0.5, 0.7756, 0.5, 0.7756, 0.5, 0.7756, 0.5, 0.875, 0.5, 0.8393, 0.5, 0.8393, 0.5, 0.875, 0.5, 0.1607, 0.5, 0.125, 0.5, 0.125, 0.5, 0.1607, 0.5, 0.375, 0.25, 0.625, 0.25, 0.625, 0.25, 0.375, 0.25, 0.625, 0.2857, 0.375, 0.2857, 0.375, 0.2857, 0.625, 0.2857, 0.625, 0.2857, 0.375, 0.2857, 0.375, 0.2857, 0.625, 0.2857, 0.375, 0.25, 0.625, 0.25, 0.625, 0.25, 0.375, 0.25, 0.1607, 0.5, 0.125, 0.5, 0.125, 0.5, 0.1607, 0.5, 0.875, 0.5, 0.8393, 0.5, 0.8393, 0.5, 0.875, 0.5, 0.625, 0.2857, 0.375, 0.2857, 0.375, 0.2857, 0.625, 0.2857, 0.375, 0.25, 0.625, 0.25, 0.625, 0.25, 0.375, 0.25, 0.1607, 0.5, 0.125, 0.5, 0.125, 0.5, 0.1607, 0.5, 0.875, 0.5, 0.8393, 0.5, 0.8393, 0.5, 0.875, 0.5, 0.625, 0.2857, 0.375, 0.2857, 0.375, 0.2857, 0.625, 0.2857, 0.125, 0.5, 0.125, 0.5, 0.125, 0.5, 0.125, 0.5, 0.1607, 0.5, 0.125, 0.5, 0.125, 0.5, 0.1607, 0.5, 0.875, 0.5, 0.8393, 0.5, 0.8393, 0.5, 0.875, 0.5, 0.625, 0.2857, 0.375, 0.2857, 0.375, 0.2857, 0.625, 0.2857, 0.375, 0.25, 0.625, 0.25, 0.625, 0.25, 0.375, 0.25, 0.1607, 0.5, 0.125, 0.5, 0.125, 0.5, 0.1607, 0.5, 0.875, 0.5, 0.8393, 0.5, 0.8393, 0.5, 0.875, 0.5, 0.375, 0.25, 0.625, 0.25, 0.625, 0.2857, 0.375, 0.2857, 0.375, 0.25, 0.625, 0.25, 0.625, 0.25, 0.375, 0.25, 0.1607, 0.5, 0.125, 0.5, 0.125, 0.5, 0.1607, 0.5, 0.875, 0.5, 0.8393, 0.5, 0.8393, 0.5, 0.875, 0.5, 0.375, 0.5, 0.375, 0.5, 0.375, 0.5, 0.375, 0.5, 0.375, 0.5, 0.375, 0.5, 0.375, 0.5, 0.375, 0.5, 0.375, 0.5, 0.625, 0.5, 0.625, 0.5, 0.375, 0.5, 0.625, 0.5, 0.625, 0.5, 0.625, 0.5, 0.625, 0.5, 0.375, 0.5, 0.375, 0.5, 0.375, 0.5, 0.375, 0.5, 0.625, 0.5, 0.375, 0.5, 0.375, 0.5, 0.625, 0.5, 0.375, 0.5, 0.625, 0.5, 0.625, 0.5, 0.375, 0.5, 0.625, 0.5, 0.625, 0.5, 0.625, 0.5, 0.625, 0.5, 0.375, 0.5, 0.375, 0.5, 0.375, 0.5, 0.375, 0.5, 0.625, 0.5, 0.375, 0.5, 0.375, 0.5, 0.625, 0.5, 0.375, 0.5, 0.625, 0.5, 0.625, 0.5, 0.375, 0.5, 0.625, 0.5, 0.625, 0.5, 0.625, 0.5, 0.625, 0.5, 0.625, 0.5, 0.375, 0.5, 0.375, 0.5, 0.625, 0.5, 0.625, 0.5, 0.375, 0.5, 0.375, 0.5, 0.625, 0.5, 0.375, 0.5, 0.625, 0.5, 0.625, 0.5, 0.375, 0.5, 0.625, 0.5, 0.625, 0.5, 0.625, 0.5, 0.625, 0.5, 0.6708, 0.5, 0.625, 0.5, 0.625, 0.5, 0.6708, 0.5, 0.375, 0.4542, 0.625, 0.4542, 0.625, 0.4542, 0.375, 0.4542, 0.375, 0.5, 0.3292, 0.5, 0.3292, 0.5, 0.375, 0.5, 0.375, 0.5, 0.625, 0.5, 0.625, 0.5, 0.375, 0.5, 0.375, 0.5, 0.625, 0.5, 0.625, 0.5, 0.375, 0.5, 0.625, 0.5, 0.625, 0.5, 0.625, 0.5, 0.625, 0.5, 0.375, 0.5, 0.375, 0.5, 0.375, 0.5, 0.375, 0.5, 0.625, 0.5, 0.375, 0.5, 0.375, 0.5, 0.625, 0.5, 0.375, 0.5, 0.625, 0.5, 0.625, 0.5, 0.375, 0.5, 0.625, 0.5, 0.625, 0.5, 0.625, 0.5, 0.625, 0.5, 0.625, 0.5, 0.375, 0.5, 0.375, 0.5, 0.625, 0.5, 0.375, 0.5, 0.375, 0.5, 0.375, 0.5, 0.375, 0.5, 0.375, 0.5, 0.625, 0.5, 0.625, 0.5, 0.375, 0.5, 0.625, 0.5, 0.625, 0.5, 0.625, 0.5, 0.625, 0.5, 0.625, 0.5, 0.375, 0.5, 0.375, 0.5, 0.625, 0.5, 0.375, 0.5, 0.375, 0.5, 0.375, 0.5, 0.375, 0.5, 0.625, 0.5, 0.375, 0.5, 0.375, 0.5, 0.625, 0.5, 0.625, 0.5, 0.625, 0.5, 0.625, 0.5, 0.625, 0.5, 0.625, 0.5, 0.375, 0.5, 0.375, 0.5, 0.625, 0.5, 0.375, 0.5, 0.375, 0.5, 0.375, 0.5, 0.375, 0.5, 0.625, 0.5, 0.625, 0.5, 0.625, 0.5, 0.625, 0.5, 0.375, 0.5, 0.625, 0.5, 0.625, 0.5, 0.375, 0.5, 0.625, 0.5, 0.375, 0.5, 0.375, 0.5, 0.625, 0.5, 0.625, 0.5, 0.625, 0.5, 0.625, 0.5, 0.625, 0.5, 0.625, 0.5, 0.625, 0.5, 0.625, 0.5, 0.625, 0.5, 0.625, 0.5, 0.375, 0.5, 0.375, 0.5, 0.625, 0.5, 0.375, 0.5, 0.625, 0.5, 0.625, 0.5, 0.375, 0.5, 0.375, 0.5, 0.375, 0.5, 0.375, 0.5, 0.375, 0.5, 0.625, 0.5, 0.625, 0.5, 0.625, 0.5, 0.625, 0.5, 0.625, 0.5, 0.375, 0.5, 0.375, 0.5, 0.625, 0.5, 0.375, 0.5, 0.625, 0.5, 0.625, 0.5, 0.375, 0.5, 0.375, 0.5, 0.375, 0.5, 0.375, 0.5, 0.375, 0.5, 0.625, 0.5, 0.625, 0.5, 0.625, 0.5, 0.625, 0.5, 0.625, 0.5, 0.375, 0.5, 0.375, 0.5, 0.625, 0.5, 0.375, 0.5, 0.625, 0.5, 0.625, 0.5, 0.375, 0.5, 0.375, 0.5, 0.375, 0.5, 0.375, 0.5, 0.375, 0.5, 0.625, 0.5, 0.375, 0.5, 0.375, 0.5, 0.625, 0.5, 0.625, 0.5, 0.375, 0.5, 0.375, 0.5, 0.625, 0.5, 0.375, 0.5, 0.625, 0.5, 0.625, 0.5, 0.375, 0.5, 0.375, 0.5, 0.375, 0.5, 0.375, 0.5, 0.375, 0.5, 0.875, 0.5, 0.875, 0.5, 0.875, 0.5, 0.875, 0.5, 0.125, 0.5, 0.125, 0.5, 0.125, 0.5, 0.125, 0.5, 0.625, 0.25, 0.375, 0.25, 0.375, 0.25, 0.625, 0.25, 0.375, 0.25, 0.625, 0.25, 0.625, 0.25, 0.375, 0.25, 0.875, 0.5, 0.875, 0.5, 0.875, 0.5, 0.875, 0.5, 0.375, 0.25, 0.625, 0.25, 0.625, 0.25, 0.375, 0.25, 0.625, 0.25, 0.375, 0.25, 0.375, 0.25, 0.625, 0.25, 0.125, 0.5, 0.125, 0.5, 0.125, 0.5, 0.125, 0.5, 0.625, 0.25, 0.375, 0.25, 0.375, 0.25, 0.625, 0.25, 0.375, 0.25, 0.625, 0.25, 0.625, 0.25, 0.375, 0.25, 0.625, 0.25, 0.375, 0.25, 0.375, 0.25, 0.625, 0.25, 0.125, 0.5, 0.125, 0.5, 0.125, 0.5, 0.125, 0.5, 0.375, 0.25, 0.625, 0.25, 0.625, 0.25, 0.375, 0.25, 0.125, 0.5, 0.125, 0.5, 0.125, 0.5, 0.125, 0.5, 0.875, 0.5, 0.875, 0.5, 0.875, 0.5, 0.875, 0.5, 0.375, 0.25, 0.625, 0.25, 0.625, 0.25, 0.375, 0.25, 0.875, 0.5, 0.8393, 0.5, 0.8393, 0.5, 0.875, 0.5, 0.1607, 0.5, 0.125, 0.5, 0.125, 0.5, 0.1607, 0.5, 0.625, 0.25, 0.375, 0.25, 0.375, 0.25, 0.625, 0.25, 0.625, 0.2857, 0.375, 0.2857, 0.375, 0.2857, 0.625, 0.2857, 0.125, 0.5, 0.125, 0.5, 0.125, 0.5, 0.125, 0.5, 0.875, 0.5, 0.875, 0.5, 0.875, 0.5, 0.875, 0.5, 0.125, 0.5, 0.125, 0.5, 0.125, 0.5, 0.125, 0.5, 0.375, 0.25, 0.625, 0.25, 0.625, 0.25, 0.375, 0.25, 0.125, 0.5, 0.125, 0.5, 0.125, 0.5, 0.125, 0.5, 0.875, 0.5, 0.875, 0.5, 0.875, 0.5, 0.875, 0.5, 0.625, 0.25, 0.375, 0.25, 0.375, 0.25, 0.625, 0.25, 0.375, 0.25, 0.625, 0.25, 0.625, 0.25, 0.375, 0.25, 0.125, 0.5, 0.125, 0.5, 0.125, 0.5, 0.125, 0.5, 0.875, 0.5, 0.875, 0.5, 0.875, 0.5, 0.875, 0.5, 0.625, 0.25, 0.375, 0.25, 0.375, 0.25, 0.625, 0.25, 0.375, 0.25, 0.625, 0.25, 0.625, 0.25, 0.375, 0.25, 0.375, 0.25, 0.625, 0.25, 0.625, 0.25, 0.375, 0.25, 0.875, 0.5, 0.875, 0.5, 0.875, 0.5, 0.875, 0.5, 0.625, 0.25, 0.375, 0.25, 0.375, 0.25, 0.625, 0.25, 0.375, 0.25, 0.625, 0.25, 0.625, 0.25, 0.375, 0.25, 0.125, 0.5, 0.125, 0.5, 0.125, 0.5, 0.125, 0.5, 0.375, 0.25, 0.625, 0.25, 0.625, 0.25, 0.375, 0.25, 0.625, 0.25, 0.375, 0.25, 0.375, 0.25, 0.625, 0.25, 0.875, 0.5, 0.875, 0.5, 0.875, 0.5, 0.875, 0.5, 0.125, 0.5, 0.125, 0.5, 0.125, 0.5, 0.125, 0.5, 0.375, 0.25, 0.625, 0.25, 0.625, 0.25, 0.375, 0.25, 0.625, 0.25, 0.375, 0.25, 0.375, 0.25, 0.625, 0.25, 0.875, 0.5, 0.875, 0.5, 0.875, 0.5, 0.875, 0.5, 0.125, 0.5, 0.125, 0.5, 0.125, 0.5, 0.125, 0.5, 0.375, 0.25, 0.625, 0.25, 0.625, 0.25, 0.375, 0.25, 0.625, 0.25, 0.375, 0.25, 0.375, 0.25, 0.625, 0.25, 0.875, 0.5, 0.875, 0.5, 0.875, 0.5, 0.875, 0.5, 0.375, 0.25, 0.625, 0.25, 0.625, 0.25, 0.375, 0.25, 0.375, 0.25, 0.625, 0.25, 0.625, 0.25, 0.375, 0.25, 0.625, 0.25, 0.375, 0.25, 0.375, 0.25, 0.625, 0.25, 0.875, 0.5, 0.875, 0.5, 0.875, 0.5, 0.875, 0.5, 0.625, 0.5, 0.625, 0.5, 0.625, 0.5, 0.625, 0.5, 0.625, 0.5, 0.375, 0.5, 0.375, 0.5, 0.625, 0.5, 0.625, 0.5, 0.625, 0.5, 0.625, 0.5, 0.625, 0.5, 0.375, 0.5, 0.375, 0.5, 0.375, 0.5, 0.375, 0.5, 0.625, 0.5, 0.625, 0.5, 0.625, 0.5, 0.625, 0.5, 0.625, 0.5, 0.375, 0.5, 0.375, 0.5, 0.625, 0.5, 0.375, 0.5, 0.625, 0.5, 0.625, 0.5, 0.375, 0.5, 0.375, 0.5, 0.375, 0.5, 0.375, 0.5, 0.375, 0.5, 0.625, 0.5, 0.625, 0.5, 0.625, 0.5, 0.625, 0.5, 0.625, 0.5, 0.375, 0.5, 0.375, 0.5, 0.625, 0.5, 0.375, 0.5, 0.625, 0.5, 0.625, 0.5, 0.375, 0.5, 0.375, 0.5, 0.375, 0.5, 0.375, 0.5, 0.375, 0.5, 0.625, 0.5, 0.375, 0.5, 0.375, 0.5, 0.625, 0.5, 0.625, 0.5, 0.375, 0.5, 0.375, 0.5, 0.625, 0.5, 0.375, 0.5, 0.625, 0.5, 0.625, 0.5, 0.375, 0.5, 0.375, 0.5, 0.375, 0.5, 0.375, 0.5, 0.375, 0.5, 0.625, 0.5, 0.625, 0.25, 0.625, 0.2857, 0.625, 0.4542, 0.0, 0.0, 0.0, 0.0, 0.0, 0.0, 0.0, 0.0, 0.0, 0.0, 0.0, 0.0, 0.0, 0.0, 0.0, 0.0, 0.0, 0.0, 0.0, 0.0, 0.0, 0.0, 0.0, 0.0, 0.625, 0.3494, 0.625, 0.2857, 0.625, 0.2857, 0.625, 0.3494, 0.0, 0.0, 0.0, 0.0, 0.0, 0.0, 0.0, 0.0, 0.0, 0.0, 0.0, 0.0, 0.0, 0.0, 0.0, 0.0, 0.0, 0.0, 0.0, 0.0, 0.0, 0.0, 0.0, 0.0, 0.0, 0.0, 0.0, 0.0, 0.0, 0.0, 0.0, 0.0, 0.0, 0.0, 0.0, 0.0, 0.0, 0.0, 0.0, 0.0, 0.7221, 0.5, 0.6708, 0.5, 0.6708, 0.5, 0.7221, 0.5, 0.0, 0.0, 0.0, 0.0, 0.0, 0.0, 0.0, 0.0, 0.0, 0.0, 0.0, 0.0, 0.0, 0.0, 0.0, 0.0, 0.0, 0.0, 0.0, 0.0, 0.0, 0.0, 0.0, 0.0, 0.0, 0.0, 0.0, 0.0, 0.0, 0.0, 0.0, 0.0, 0.0, 0.0, 0.0, 0.0, 0.0, 0.0, 0.0, 0.0, 0.625, 0.4029, 0.625, 0.4542, 0.625, 0.4542, 0.625, 0.3494, 0.0, 0.0, 0.0, 0.0, 0.0, 0.0, 0.0, 0.0, 0.0, 0.0, 0.0, 0.0, 0.0, 0.0, 0.0, 0.0, 0.0, 0.0, 0.0, 0.0, 0.0, 0.0, 0.0, 0.0])
me_cube_004.use_remesh_preserve_volume = False
me_cube_004.use_remesh_preserve_attributes = False
me_cube_004.use_mirror_vertex_groups = False
me_cube_004.update()

# ---- objects
ob_cube = bpy.data.objects.new('Cube', me_cube_004)

# ---- transforms, parenting, visibility, modifiers, constraints
ob_cube.location = (0.0, 0.0, 0.0)
ob_cube.scale = (0.09, 0.41, 0.05)
ob_cube.lineart.crease_threshold = 0.0

# ---- collection membership
col_collection.objects.link(ob_cube)

# ---- scene / render settings (as saved in the file)
scene.frame_start = 1; scene.frame_end = 250; scene.frame_set(50)
scene.render.engine = 'BLENDER_EEVEE_NEXT'
scene.cycles.use_denoising = False
scene.cycles.samples = 128
scene.cycles.sampling_pattern = 'TABULATED_SOBOL'
scene.cycles.use_adaptive_sampling = False
scene.cycles.use_light_tree = False
scene.view_settings.view_transform = 'Filmic'
bpy.context.view_layer.update()

# ---- added for rendering (the .blend has no active camera and no usable light): camera, sun
cam_auto = bpy.data.cameras.new('AutoCamera')
cam_auto.lens = 50.0
cam_auto.sensor_width = 36.0
cam_auto.clip_end = 1000.0
ob_auto_camera = bpy.data.objects.new('AutoCamera', cam_auto)
scene.collection.objects.link(ob_auto_camera)
ob_auto_camera.location = (0.943122, -1.17218, 0.760885)
ob_auto_camera.rotation_euler = (1.09748, -7.21219e-08, 0.694738)
scene.camera = ob_auto_camera
light_auto_sun = bpy.data.lights.new('AutoSun', 'SUN')
light_auto_sun.energy = 3.0
light_auto_sun.angle = 0.0523599
ob_auto_sun = bpy.data.objects.new('AutoSun', light_auto_sun)
scene.collection.objects.link(ob_auto_sun)
ob_auto_sun.rotation_euler = (0.872665, 0.174533, 0.523599)
bpy.context.view_layer.update()
